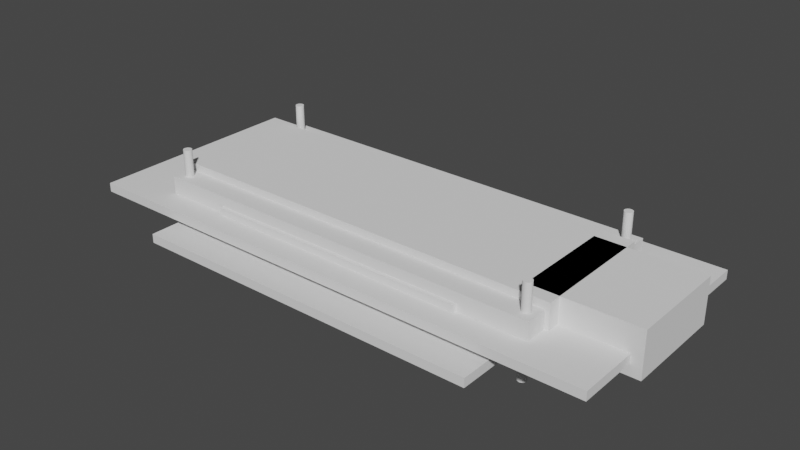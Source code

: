 # Source: red-ink.blend  (saved by Blender 2.92.15; exported with 4.5.12 LTS)
import bpy
from mathutils import Matrix  # noqa: F401  (used for matrix-valued properties, if any)

bpy.ops.wm.read_factory_settings(use_empty=True)
scene = bpy.context.scene
scene.name = 'Scene'

# ---- collections
col_motherboard_base = bpy.data.collections.new('motherboard-base'); scene.collection.children.link(col_motherboard_base)
col_motherboard_base_pegs = bpy.data.collections.new('motherboard-base-pegs'); col_motherboard_base.children.link(col_motherboard_base_pegs)
col_display_base = bpy.data.collections.new('display-base'); scene.collection.children.link(col_display_base)
col_references = bpy.data.collections.new('references'); scene.collection.children.link(col_references)
col_reference_motherboard = bpy.data.collections.new('reference-motherboard'); col_references.children.link(col_reference_motherboard)
col_reference_motherboard_holes = bpy.data.collections.new('reference-motherboard-holes'); col_reference_motherboard.children.link(col_reference_motherboard_holes)
col_reference_display = bpy.data.collections.new('reference-display'); col_references.children.link(col_reference_display)
col_reference_display_holes = bpy.data.collections.new('reference-display-holes'); col_reference_display.children.link(col_reference_display_holes)

# ---- world
world_world = bpy.data.worlds.new('World'); scene.world = world_world
world_world.use_nodes = True; world_world.node_tree.nodes.clear()
_N = world_world.node_tree.nodes; _L = world_world.node_tree.links
n0 = _N.new('ShaderNodeOutputWorld'); n0.name = 'World Output'; n0.location = (300, 300)
n1 = _N.new('ShaderNodeBackground'); n1.name = 'Background'; n1.location = (10, 300)
n1.inputs[0].default_value = (0.05088, 0.05088, 0.05088, 1.0)
_L.new(n1.outputs[0], n0.inputs[0])
n0.is_active_output = True
world_world.color = (0.05088, 0.05088, 0.05088)
world_world.use_sun_shadow = False
world_world.sun_shadow_jitter_overblur = 0.0

# ---- meshes
me_cube_002 = bpy.data.meshes.new('Cube.002')
me_cube_002.from_pydata([(-4.0, -3.0, -0.1), (-4.0, -3.0, 0.1), (-4.0, 3.0, -0.1), (-4.0, 3.0, 0.1), (4.0, -3.0, -0.1), (4.0, -3.0, 0.1), (4.0, 3.0, -0.1), (4.0, 3.0, 0.1), (-4.0, 1.7, -0.1), (-4.0, 1.7, 0.1), (4.0, 1.7, -0.1), (4.0, 1.7, 0.1), (3.5, 3.0, -0.1), (3.5, 3.0, 0.1), (3.5, -3.0, -0.1), (3.5, -3.0, 0.1), (3.5, 1.7, 0.1), (3.5, 1.7, -0.1), (-4.0, -1.5, -0.1), (4.0, -1.5, 0.1), (-4.0, -1.5, 0.1), (4.0, -1.5, -0.1), (3.5, -1.5, 0.1), (3.5, -1.5, -0.1)], [], [(8, 9, 3, 2), (12, 13, 7, 6), (21, 19, 5, 4), (14, 15, 1, 0), (23, 21, 4, 14), (22, 20, 1, 15), (13, 3, 9, 16), (12, 6, 10, 17), (6, 7, 11, 10), (18, 20, 9, 8), (2, 12, 17, 8), (7, 13, 16, 11), (19, 22, 15, 5), (18, 23, 14, 0), (4, 5, 15, 14), (2, 3, 13, 12), (8, 17, 23, 18), (23, 17, 16, 22), (0, 1, 20, 18), (16, 9, 20, 22), (23, 22, 19, 21), (16, 17, 10, 11)])
_uv = me_cube_002.uv_layers.new(name='UVMap')
_uv.uv.foreach_set('vector', [0.375, 0.1873, 0.625, 0.1873, 0.625, 0.25, 0.375, 0.25, 0.375, 0.4843, 0.625, 0.4843, 0.625, 0.5, 0.375, 0.5, 0.375, 0.6875, 0.625, 0.6875, 0.625, 0.75, 0.375, 0.75, 0.375, 0.7657, 0.625, 0.7657, 0.625, 1.0, 0.375, 1.0, 0.3593, 0.6875, 0.375, 0.6875, 0.375, 0.75, 0.3593, 0.75, 0.6407, 0.6875, 0.875, 0.6875, 0.875, 0.75, 0.6407, 0.75, 0.6407, 0.5, 0.875, 0.5, 0.875, 0.5627, 0.6407, 0.5627, 0.3593, 0.5, 0.375, 0.5, 0.375, 0.5627, 0.3593, 0.5627, 0.375, 0.5, 0.625, 0.5, 0.625, 0.5627, 0.375, 0.5627, 0.375, 0.06251, 0.625, 0.06251, 0.625, 0.1873, 0.375, 0.1873, 0.125, 0.5, 0.3593, 0.5, 0.3593, 0.5627, 0.125, 0.5627, 0.625, 0.5, 0.6407, 0.5, 0.6407, 0.5627, 0.625, 0.5627, 0.625, 0.6875, 0.6407, 0.6875, 0.6407, 0.75, 0.625, 0.75, 0.125, 0.6875, 0.3593, 0.6875, 0.3593, 0.75, 0.125, 0.75, 0.375, 0.75, 0.625, 0.75, 0.625, 0.7657, 0.375, 0.7657, 0.375, 0.25, 0.625, 0.25, 0.625, 0.4843, 0.375, 0.4843, 0.125, 0.5627, 0.3593, 0.5627, 0.3593, 0.6875, 0.125, 0.6875, 0.3593, 0.6875, 0.3593, 0.5627, 0.6407, 0.5627, 0.6407, 0.6875, 0.375, 0.0, 0.625, 0.0, 0.625, 0.06251, 0.375, 0.06251, 0.6407, 0.5627, 0.875, 0.5627, 0.875, 0.6875, 0.6407, 0.6875, 0.3593, 0.6875, 0.6407, 0.6875, 0.625, 0.6875, 0.375, 0.6875, 0.6407, 0.5627, 0.3593, 0.5627, 0.375, 0.5627, 0.625, 0.5627])
me_cube_002.use_remesh_fix_poles = True
me_cube_002.use_remesh_preserve_attributes = False
me_cube_002.use_mirror_vertex_groups = False
me_cube_002.update()
me_cube_005 = bpy.data.meshes.new('Cube.005')
me_cube_005.from_pydata([(-2.0, -0.2, -0.25), (-2.0, -0.2, 0.25), (-2.0, 0.2, -0.25), (-2.0, 0.2, 0.25), (2.0, -0.2, -0.25), (2.0, -0.2, 0.25), (2.0, 0.2, -0.25), (2.0, 0.2, 0.25)], [], [(0, 1, 3, 2), (2, 3, 7, 6), (6, 7, 5, 4), (4, 5, 1, 0), (2, 6, 4, 0), (7, 3, 1, 5)])
_uv = me_cube_005.uv_layers.new(name='UVMap')
_uv.uv.foreach_set('vector', [0.375, 0.0, 0.625, 0.0, 0.625, 0.25, 0.375, 0.25, 0.375, 0.25, 0.625, 0.25, 0.625, 0.5, 0.375, 0.5, 0.375, 0.5, 0.625, 0.5, 0.625, 0.75, 0.375, 0.75, 0.375, 0.75, 0.625, 0.75, 0.625, 1.0, 0.375, 1.0, 0.125, 0.5, 0.375, 0.5, 0.375, 0.75, 0.125, 0.75, 0.625, 0.5, 0.875, 0.5, 0.875, 0.75, 0.625, 0.75])
me_cube_005.use_remesh_fix_poles = True
me_cube_005.use_remesh_preserve_attributes = False
me_cube_005.use_mirror_vertex_groups = False
me_cube_005.update()
me_cylinder_012 = bpy.data.meshes.new('Cylinder.012')
me_cylinder_012.from_pydata([(0.0, 0.17, -0.3), (0.0, 0.17, 0.3), (0.03317, 0.1667, -0.3), (0.03317, 0.1667, 0.3), (0.06506, 0.1571, -0.3), (0.06506, 0.1571, 0.3), (0.09445, 0.1413, -0.3), (0.09445, 0.1413, 0.3), (0.1202, 0.1202, -0.3), (0.1202, 0.1202, 0.3), (0.1413, 0.09445, -0.3), (0.1413, 0.09445, 0.3), (0.1571, 0.06506, -0.3), (0.1571, 0.06506, 0.3), (0.1667, 0.03317, -0.3), (0.1667, 0.03317, 0.3), (0.17, 1.283e-08, -0.3), (0.17, 1.283e-08, 0.3), (0.1667, -0.03317, -0.3), (0.1667, -0.03317, 0.3), (0.1571, -0.06506, -0.3), (0.1571, -0.06506, 0.3), (0.1413, -0.09445, -0.3), (0.1413, -0.09445, 0.3), (0.1202, -0.1202, -0.3), (0.1202, -0.1202, 0.3), (0.09445, -0.1413, -0.3), (0.09445, -0.1413, 0.3), (0.06506, -0.1571, -0.3), (0.06506, -0.1571, 0.3), (0.03317, -0.1667, -0.3), (0.03317, -0.1667, 0.3), (-5.539e-08, -0.17, -0.3), (-5.539e-08, -0.17, 0.3), (-0.03317, -0.1667, -0.3), (-0.03317, -0.1667, 0.3), (-0.06506, -0.1571, -0.3), (-0.06506, -0.1571, 0.3), (-0.09445, -0.1413, -0.3), (-0.09445, -0.1413, 0.3), (-0.1202, -0.1202, -0.3), (-0.1202, -0.1202, 0.3), (-0.1413, -0.09445, -0.3), (-0.1413, -0.09445, 0.3), (-0.1571, -0.06506, -0.3), (-0.1571, -0.06506, 0.3), (-0.1667, -0.03317, -0.3), (-0.1667, -0.03317, 0.3), (-0.17, 1.642e-07, -0.3), (-0.17, 1.642e-07, 0.3), (-0.1667, 0.03317, -0.3), (-0.1667, 0.03317, 0.3), (-0.1571, 0.06506, -0.3), (-0.1571, 0.06506, 0.3), (-0.1413, 0.09445, -0.3), (-0.1413, 0.09445, 0.3), (-0.1202, 0.1202, -0.3), (-0.1202, 0.1202, 0.3), (-0.09445, 0.1413, -0.3), (-0.09445, 0.1413, 0.3), (-0.06506, 0.1571, -0.3), (-0.06506, 0.1571, 0.3), (-0.03317, 0.1667, -0.3), (-0.03317, 0.1667, 0.3)], [], [(0, 1, 3, 2), (2, 3, 5, 4), (4, 5, 7, 6), (6, 7, 9, 8), (8, 9, 11, 10), (10, 11, 13, 12), (12, 13, 15, 14), (14, 15, 17, 16), (16, 17, 19, 18), (18, 19, 21, 20), (20, 21, 23, 22), (22, 23, 25, 24), (24, 25, 27, 26), (26, 27, 29, 28), (28, 29, 31, 30), (30, 31, 33, 32), (32, 33, 35, 34), (34, 35, 37, 36), (36, 37, 39, 38), (38, 39, 41, 40), (40, 41, 43, 42), (42, 43, 45, 44), (44, 45, 47, 46), (46, 47, 49, 48), (48, 49, 51, 50), (50, 51, 53, 52), (52, 53, 55, 54), (54, 55, 57, 56), (56, 57, 59, 58), (58, 59, 61, 60), (3, 1, 63, 61, 59, 57, 55, 53, 51, 49, 47, 45, 43, 41, 39, 37, 35, 33, 31, 29, 27, 25, 23, 21, 19, 17, 15, 13, 11, 9, 7, 5), (60, 61, 63, 62), (62, 63, 1, 0), (0, 2, 4, 6, 8, 10, 12, 14, 16, 18, 20, 22, 24, 26, 28, 30, 32, 34, 36, 38, 40, 42, 44, 46, 48, 50, 52, 54, 56, 58, 60, 62)])
_uv = me_cylinder_012.uv_layers.new(name='UVMap')
_uv.uv.foreach_set('vector', [1.0, 0.5, 1.0, 1.0, 0.9688, 1.0, 0.9688, 0.5, 0.9688, 0.5, 0.9688, 1.0, 0.9375, 1.0, 0.9375, 0.5, 0.9375, 0.5, 0.9375, 1.0, 0.9062, 1.0, 0.9062, 0.5, 0.9062, 0.5, 0.9062, 1.0, 0.875, 1.0, 0.875, 0.5, 0.875, 0.5, 0.875, 1.0, 0.8438, 1.0, 0.8438, 0.5, 0.8438, 0.5, 0.8438, 1.0, 0.8125, 1.0, 0.8125, 0.5, 0.8125, 0.5, 0.8125, 1.0, 0.7812, 1.0, 0.7812, 0.5, 0.7812, 0.5, 0.7812, 1.0, 0.75, 1.0, 0.75, 0.5, 0.75, 0.5, 0.75, 1.0, 0.7188, 1.0, 0.7188, 0.5, 0.7188, 0.5, 0.7188, 1.0, 0.6875, 1.0, 0.6875, 0.5, 0.6875, 0.5, 0.6875, 1.0, 0.6562, 1.0, 0.6562, 0.5, 0.6562, 0.5, 0.6562, 1.0, 0.625, 1.0, 0.625, 0.5, 0.625, 0.5, 0.625, 1.0, 0.5938, 1.0, 0.5938, 0.5, 0.5938, 0.5, 0.5938, 1.0, 0.5625, 1.0, 0.5625, 0.5, 0.5625, 0.5, 0.5625, 1.0, 0.5312, 1.0, 0.5312, 0.5, 0.5312, 0.5, 0.5312, 1.0, 0.5, 1.0, 0.5, 0.5, 0.5, 0.5, 0.5, 1.0, 0.4688, 1.0, 0.4688, 0.5, 0.4688, 0.5, 0.4688, 1.0, 0.4375, 1.0, 0.4375, 0.5, 0.4375, 0.5, 0.4375, 1.0, 0.4062, 1.0, 0.4062, 0.5, 0.4062, 0.5, 0.4062, 1.0, 0.375, 1.0, 0.375, 0.5, 0.375, 0.5, 0.375, 1.0, 0.3438, 1.0, 0.3438, 0.5, 0.3438, 0.5, 0.3438, 1.0, 0.3125, 1.0, 0.3125, 0.5, 0.3125, 0.5, 0.3125, 1.0, 0.2812, 1.0, 0.2812, 0.5, 0.2812, 0.5, 0.2812, 1.0, 0.25, 1.0, 0.25, 0.5, 0.25, 0.5, 0.25, 1.0, 0.2188, 1.0, 0.2188, 0.5, 0.2188, 0.5, 0.2188, 1.0, 0.1875, 1.0, 0.1875, 0.5, 0.1875, 0.5, 0.1875, 1.0, 0.1562, 1.0, 0.1562, 0.5, 0.1562, 0.5, 0.1562, 1.0, 0.125, 1.0, 0.125, 0.5, 0.125, 0.5, 0.125, 1.0, 0.09375, 1.0, 0.09375, 0.5, 0.09375, 0.5, 0.09375, 1.0, 0.0625, 1.0, 0.0625, 0.5, 0.2968, 0.4854, 0.25, 0.49, 0.2032, 0.4854, 0.1582, 0.4717, 0.1167, 0.4496, 0.08029, 0.4197, 0.05045, 0.3833, 0.02827, 0.3418, 0.01461, 0.2968, 0.01, 0.25, 0.01461, 0.2032, 0.02827, 0.1582, 0.05045, 0.1167, 0.08029, 0.08029, 0.1167, 0.05045, 0.1582, 0.02827, 0.2032, 0.01461, 0.25, 0.01, 0.2968, 0.01461, 0.3418, 0.02827, 0.3833, 0.05045, 0.4197, 0.08029, 0.4496, 0.1167, 0.4717, 0.1582, 0.4854, 0.2032, 0.49, 0.25, 0.4854, 0.2968, 0.4717, 0.3418, 0.4496, 0.3833, 0.4197, 0.4197, 0.3833, 0.4496, 0.3418, 0.4717, 0.0625, 0.5, 0.0625, 1.0, 0.03125, 1.0, 0.03125, 0.5, 0.03125, 0.5, 0.03125, 1.0, 0.0, 1.0, 0.0, 0.5, 0.75, 0.49, 0.7968, 0.4854, 0.8418, 0.4717, 0.8833, 0.4496, 0.9197, 0.4197, 0.9496, 0.3833, 0.9717, 0.3418, 0.9854, 0.2968, 0.99, 0.25, 0.9854, 0.2032, 0.9717, 0.1582, 0.9496, 0.1167, 0.9197, 0.08029, 0.8833, 0.05045, 0.8418, 0.02827, 0.7968, 0.01461, 0.75, 0.01, 0.7032, 0.01461, 0.6582, 0.02827, 0.6167, 0.05045, 0.5803, 0.08029, 0.5504, 0.1167, 0.5283, 0.1582, 0.5146, 0.2032, 0.51, 0.25, 0.5146, 0.2968, 0.5283, 0.3418, 0.5504, 0.3833, 0.5803, 0.4197, 0.6167, 0.4496, 0.6582, 0.4717, 0.7032, 0.4854])
me_cylinder_012.use_remesh_fix_poles = True
me_cylinder_012.use_remesh_preserve_attributes = False
me_cylinder_012.use_mirror_vertex_groups = False
me_cylinder_012.update()
me_cylinder_013 = bpy.data.meshes.new('Cylinder.013')
me_cylinder_013.from_pydata([(0.0, 0.17, -0.3), (0.0, 0.17, 0.3), (0.03317, 0.1667, -0.3), (0.03317, 0.1667, 0.3), (0.06506, 0.1571, -0.3), (0.06506, 0.1571, 0.3), (0.09445, 0.1413, -0.3), (0.09445, 0.1413, 0.3), (0.1202, 0.1202, -0.3), (0.1202, 0.1202, 0.3), (0.1413, 0.09445, -0.3), (0.1413, 0.09445, 0.3), (0.1571, 0.06506, -0.3), (0.1571, 0.06506, 0.3), (0.1667, 0.03317, -0.3), (0.1667, 0.03317, 0.3), (0.17, 1.283e-08, -0.3), (0.17, 1.283e-08, 0.3), (0.1667, -0.03317, -0.3), (0.1667, -0.03317, 0.3), (0.1571, -0.06506, -0.3), (0.1571, -0.06506, 0.3), (0.1413, -0.09445, -0.3), (0.1413, -0.09445, 0.3), (0.1202, -0.1202, -0.3), (0.1202, -0.1202, 0.3), (0.09445, -0.1413, -0.3), (0.09445, -0.1413, 0.3), (0.06506, -0.1571, -0.3), (0.06506, -0.1571, 0.3), (0.03317, -0.1667, -0.3), (0.03317, -0.1667, 0.3), (-5.539e-08, -0.17, -0.3), (-5.539e-08, -0.17, 0.3), (-0.03317, -0.1667, -0.3), (-0.03317, -0.1667, 0.3), (-0.06506, -0.1571, -0.3), (-0.06506, -0.1571, 0.3), (-0.09445, -0.1413, -0.3), (-0.09445, -0.1413, 0.3), (-0.1202, -0.1202, -0.3), (-0.1202, -0.1202, 0.3), (-0.1413, -0.09445, -0.3), (-0.1413, -0.09445, 0.3), (-0.1571, -0.06506, -0.3), (-0.1571, -0.06506, 0.3), (-0.1667, -0.03317, -0.3), (-0.1667, -0.03317, 0.3), (-0.17, 1.642e-07, -0.3), (-0.17, 1.642e-07, 0.3), (-0.1667, 0.03317, -0.3), (-0.1667, 0.03317, 0.3), (-0.1571, 0.06506, -0.3), (-0.1571, 0.06506, 0.3), (-0.1413, 0.09445, -0.3), (-0.1413, 0.09445, 0.3), (-0.1202, 0.1202, -0.3), (-0.1202, 0.1202, 0.3), (-0.09445, 0.1413, -0.3), (-0.09445, 0.1413, 0.3), (-0.06506, 0.1571, -0.3), (-0.06506, 0.1571, 0.3), (-0.03317, 0.1667, -0.3), (-0.03317, 0.1667, 0.3)], [], [(0, 1, 3, 2), (2, 3, 5, 4), (4, 5, 7, 6), (6, 7, 9, 8), (8, 9, 11, 10), (10, 11, 13, 12), (12, 13, 15, 14), (14, 15, 17, 16), (16, 17, 19, 18), (18, 19, 21, 20), (20, 21, 23, 22), (22, 23, 25, 24), (24, 25, 27, 26), (26, 27, 29, 28), (28, 29, 31, 30), (30, 31, 33, 32), (32, 33, 35, 34), (34, 35, 37, 36), (36, 37, 39, 38), (38, 39, 41, 40), (40, 41, 43, 42), (42, 43, 45, 44), (44, 45, 47, 46), (46, 47, 49, 48), (48, 49, 51, 50), (50, 51, 53, 52), (52, 53, 55, 54), (54, 55, 57, 56), (56, 57, 59, 58), (58, 59, 61, 60), (3, 1, 63, 61, 59, 57, 55, 53, 51, 49, 47, 45, 43, 41, 39, 37, 35, 33, 31, 29, 27, 25, 23, 21, 19, 17, 15, 13, 11, 9, 7, 5), (60, 61, 63, 62), (62, 63, 1, 0), (0, 2, 4, 6, 8, 10, 12, 14, 16, 18, 20, 22, 24, 26, 28, 30, 32, 34, 36, 38, 40, 42, 44, 46, 48, 50, 52, 54, 56, 58, 60, 62)])
_uv = me_cylinder_013.uv_layers.new(name='UVMap')
_uv.uv.foreach_set('vector', [1.0, 0.5, 1.0, 1.0, 0.9688, 1.0, 0.9688, 0.5, 0.9688, 0.5, 0.9688, 1.0, 0.9375, 1.0, 0.9375, 0.5, 0.9375, 0.5, 0.9375, 1.0, 0.9062, 1.0, 0.9062, 0.5, 0.9062, 0.5, 0.9062, 1.0, 0.875, 1.0, 0.875, 0.5, 0.875, 0.5, 0.875, 1.0, 0.8438, 1.0, 0.8438, 0.5, 0.8438, 0.5, 0.8438, 1.0, 0.8125, 1.0, 0.8125, 0.5, 0.8125, 0.5, 0.8125, 1.0, 0.7812, 1.0, 0.7812, 0.5, 0.7812, 0.5, 0.7812, 1.0, 0.75, 1.0, 0.75, 0.5, 0.75, 0.5, 0.75, 1.0, 0.7188, 1.0, 0.7188, 0.5, 0.7188, 0.5, 0.7188, 1.0, 0.6875, 1.0, 0.6875, 0.5, 0.6875, 0.5, 0.6875, 1.0, 0.6562, 1.0, 0.6562, 0.5, 0.6562, 0.5, 0.6562, 1.0, 0.625, 1.0, 0.625, 0.5, 0.625, 0.5, 0.625, 1.0, 0.5938, 1.0, 0.5938, 0.5, 0.5938, 0.5, 0.5938, 1.0, 0.5625, 1.0, 0.5625, 0.5, 0.5625, 0.5, 0.5625, 1.0, 0.5312, 1.0, 0.5312, 0.5, 0.5312, 0.5, 0.5312, 1.0, 0.5, 1.0, 0.5, 0.5, 0.5, 0.5, 0.5, 1.0, 0.4688, 1.0, 0.4688, 0.5, 0.4688, 0.5, 0.4688, 1.0, 0.4375, 1.0, 0.4375, 0.5, 0.4375, 0.5, 0.4375, 1.0, 0.4062, 1.0, 0.4062, 0.5, 0.4062, 0.5, 0.4062, 1.0, 0.375, 1.0, 0.375, 0.5, 0.375, 0.5, 0.375, 1.0, 0.3438, 1.0, 0.3438, 0.5, 0.3438, 0.5, 0.3438, 1.0, 0.3125, 1.0, 0.3125, 0.5, 0.3125, 0.5, 0.3125, 1.0, 0.2812, 1.0, 0.2812, 0.5, 0.2812, 0.5, 0.2812, 1.0, 0.25, 1.0, 0.25, 0.5, 0.25, 0.5, 0.25, 1.0, 0.2188, 1.0, 0.2188, 0.5, 0.2188, 0.5, 0.2188, 1.0, 0.1875, 1.0, 0.1875, 0.5, 0.1875, 0.5, 0.1875, 1.0, 0.1562, 1.0, 0.1562, 0.5, 0.1562, 0.5, 0.1562, 1.0, 0.125, 1.0, 0.125, 0.5, 0.125, 0.5, 0.125, 1.0, 0.09375, 1.0, 0.09375, 0.5, 0.09375, 0.5, 0.09375, 1.0, 0.0625, 1.0, 0.0625, 0.5, 0.2968, 0.4854, 0.25, 0.49, 0.2032, 0.4854, 0.1582, 0.4717, 0.1167, 0.4496, 0.08029, 0.4197, 0.05045, 0.3833, 0.02827, 0.3418, 0.01461, 0.2968, 0.01, 0.25, 0.01461, 0.2032, 0.02827, 0.1582, 0.05045, 0.1167, 0.08029, 0.08029, 0.1167, 0.05045, 0.1582, 0.02827, 0.2032, 0.01461, 0.25, 0.01, 0.2968, 0.01461, 0.3418, 0.02827, 0.3833, 0.05045, 0.4197, 0.08029, 0.4496, 0.1167, 0.4717, 0.1582, 0.4854, 0.2032, 0.49, 0.25, 0.4854, 0.2968, 0.4717, 0.3418, 0.4496, 0.3833, 0.4197, 0.4197, 0.3833, 0.4496, 0.3418, 0.4717, 0.0625, 0.5, 0.0625, 1.0, 0.03125, 1.0, 0.03125, 0.5, 0.03125, 0.5, 0.03125, 1.0, 0.0, 1.0, 0.0, 0.5, 0.75, 0.49, 0.7968, 0.4854, 0.8418, 0.4717, 0.8833, 0.4496, 0.9197, 0.4197, 0.9496, 0.3833, 0.9717, 0.3418, 0.9854, 0.2968, 0.99, 0.25, 0.9854, 0.2032, 0.9717, 0.1582, 0.9496, 0.1167, 0.9197, 0.08029, 0.8833, 0.05045, 0.8418, 0.02827, 0.7968, 0.01461, 0.75, 0.01, 0.7032, 0.01461, 0.6582, 0.02827, 0.6167, 0.05045, 0.5803, 0.08029, 0.5504, 0.1167, 0.5283, 0.1582, 0.5146, 0.2032, 0.51, 0.25, 0.5146, 0.2968, 0.5283, 0.3418, 0.5504, 0.3833, 0.5803, 0.4197, 0.6167, 0.4496, 0.6582, 0.4717, 0.7032, 0.4854])
me_cylinder_013.use_remesh_fix_poles = True
me_cylinder_013.use_remesh_preserve_attributes = False
me_cylinder_013.use_mirror_vertex_groups = False
me_cylinder_013.update()
me_cylinder_014 = bpy.data.meshes.new('Cylinder.014')
me_cylinder_014.from_pydata([(0.0, 0.17, -0.3), (0.0, 0.17, 0.3), (0.03317, 0.1667, -0.3), (0.03317, 0.1667, 0.3), (0.06506, 0.1571, -0.3), (0.06506, 0.1571, 0.3), (0.09445, 0.1413, -0.3), (0.09445, 0.1413, 0.3), (0.1202, 0.1202, -0.3), (0.1202, 0.1202, 0.3), (0.1413, 0.09445, -0.3), (0.1413, 0.09445, 0.3), (0.1571, 0.06506, -0.3), (0.1571, 0.06506, 0.3), (0.1667, 0.03317, -0.3), (0.1667, 0.03317, 0.3), (0.17, 1.283e-08, -0.3), (0.17, 1.283e-08, 0.3), (0.1667, -0.03317, -0.3), (0.1667, -0.03317, 0.3), (0.1571, -0.06506, -0.3), (0.1571, -0.06506, 0.3), (0.1413, -0.09445, -0.3), (0.1413, -0.09445, 0.3), (0.1202, -0.1202, -0.3), (0.1202, -0.1202, 0.3), (0.09445, -0.1413, -0.3), (0.09445, -0.1413, 0.3), (0.06506, -0.1571, -0.3), (0.06506, -0.1571, 0.3), (0.03317, -0.1667, -0.3), (0.03317, -0.1667, 0.3), (-5.539e-08, -0.17, -0.3), (-5.539e-08, -0.17, 0.3), (-0.03317, -0.1667, -0.3), (-0.03317, -0.1667, 0.3), (-0.06506, -0.1571, -0.3), (-0.06506, -0.1571, 0.3), (-0.09445, -0.1413, -0.3), (-0.09445, -0.1413, 0.3), (-0.1202, -0.1202, -0.3), (-0.1202, -0.1202, 0.3), (-0.1413, -0.09445, -0.3), (-0.1413, -0.09445, 0.3), (-0.1571, -0.06506, -0.3), (-0.1571, -0.06506, 0.3), (-0.1667, -0.03317, -0.3), (-0.1667, -0.03317, 0.3), (-0.17, 1.642e-07, -0.3), (-0.17, 1.642e-07, 0.3), (-0.1667, 0.03317, -0.3), (-0.1667, 0.03317, 0.3), (-0.1571, 0.06506, -0.3), (-0.1571, 0.06506, 0.3), (-0.1413, 0.09445, -0.3), (-0.1413, 0.09445, 0.3), (-0.1202, 0.1202, -0.3), (-0.1202, 0.1202, 0.3), (-0.09445, 0.1413, -0.3), (-0.09445, 0.1413, 0.3), (-0.06506, 0.1571, -0.3), (-0.06506, 0.1571, 0.3), (-0.03317, 0.1667, -0.3), (-0.03317, 0.1667, 0.3)], [], [(0, 1, 3, 2), (2, 3, 5, 4), (4, 5, 7, 6), (6, 7, 9, 8), (8, 9, 11, 10), (10, 11, 13, 12), (12, 13, 15, 14), (14, 15, 17, 16), (16, 17, 19, 18), (18, 19, 21, 20), (20, 21, 23, 22), (22, 23, 25, 24), (24, 25, 27, 26), (26, 27, 29, 28), (28, 29, 31, 30), (30, 31, 33, 32), (32, 33, 35, 34), (34, 35, 37, 36), (36, 37, 39, 38), (38, 39, 41, 40), (40, 41, 43, 42), (42, 43, 45, 44), (44, 45, 47, 46), (46, 47, 49, 48), (48, 49, 51, 50), (50, 51, 53, 52), (52, 53, 55, 54), (54, 55, 57, 56), (56, 57, 59, 58), (58, 59, 61, 60), (3, 1, 63, 61, 59, 57, 55, 53, 51, 49, 47, 45, 43, 41, 39, 37, 35, 33, 31, 29, 27, 25, 23, 21, 19, 17, 15, 13, 11, 9, 7, 5), (60, 61, 63, 62), (62, 63, 1, 0), (0, 2, 4, 6, 8, 10, 12, 14, 16, 18, 20, 22, 24, 26, 28, 30, 32, 34, 36, 38, 40, 42, 44, 46, 48, 50, 52, 54, 56, 58, 60, 62)])
_uv = me_cylinder_014.uv_layers.new(name='UVMap')
_uv.uv.foreach_set('vector', [1.0, 0.5, 1.0, 1.0, 0.9688, 1.0, 0.9688, 0.5, 0.9688, 0.5, 0.9688, 1.0, 0.9375, 1.0, 0.9375, 0.5, 0.9375, 0.5, 0.9375, 1.0, 0.9062, 1.0, 0.9062, 0.5, 0.9062, 0.5, 0.9062, 1.0, 0.875, 1.0, 0.875, 0.5, 0.875, 0.5, 0.875, 1.0, 0.8438, 1.0, 0.8438, 0.5, 0.8438, 0.5, 0.8438, 1.0, 0.8125, 1.0, 0.8125, 0.5, 0.8125, 0.5, 0.8125, 1.0, 0.7812, 1.0, 0.7812, 0.5, 0.7812, 0.5, 0.7812, 1.0, 0.75, 1.0, 0.75, 0.5, 0.75, 0.5, 0.75, 1.0, 0.7188, 1.0, 0.7188, 0.5, 0.7188, 0.5, 0.7188, 1.0, 0.6875, 1.0, 0.6875, 0.5, 0.6875, 0.5, 0.6875, 1.0, 0.6562, 1.0, 0.6562, 0.5, 0.6562, 0.5, 0.6562, 1.0, 0.625, 1.0, 0.625, 0.5, 0.625, 0.5, 0.625, 1.0, 0.5938, 1.0, 0.5938, 0.5, 0.5938, 0.5, 0.5938, 1.0, 0.5625, 1.0, 0.5625, 0.5, 0.5625, 0.5, 0.5625, 1.0, 0.5312, 1.0, 0.5312, 0.5, 0.5312, 0.5, 0.5312, 1.0, 0.5, 1.0, 0.5, 0.5, 0.5, 0.5, 0.5, 1.0, 0.4688, 1.0, 0.4688, 0.5, 0.4688, 0.5, 0.4688, 1.0, 0.4375, 1.0, 0.4375, 0.5, 0.4375, 0.5, 0.4375, 1.0, 0.4062, 1.0, 0.4062, 0.5, 0.4062, 0.5, 0.4062, 1.0, 0.375, 1.0, 0.375, 0.5, 0.375, 0.5, 0.375, 1.0, 0.3438, 1.0, 0.3438, 0.5, 0.3438, 0.5, 0.3438, 1.0, 0.3125, 1.0, 0.3125, 0.5, 0.3125, 0.5, 0.3125, 1.0, 0.2812, 1.0, 0.2812, 0.5, 0.2812, 0.5, 0.2812, 1.0, 0.25, 1.0, 0.25, 0.5, 0.25, 0.5, 0.25, 1.0, 0.2188, 1.0, 0.2188, 0.5, 0.2188, 0.5, 0.2188, 1.0, 0.1875, 1.0, 0.1875, 0.5, 0.1875, 0.5, 0.1875, 1.0, 0.1562, 1.0, 0.1562, 0.5, 0.1562, 0.5, 0.1562, 1.0, 0.125, 1.0, 0.125, 0.5, 0.125, 0.5, 0.125, 1.0, 0.09375, 1.0, 0.09375, 0.5, 0.09375, 0.5, 0.09375, 1.0, 0.0625, 1.0, 0.0625, 0.5, 0.2968, 0.4854, 0.25, 0.49, 0.2032, 0.4854, 0.1582, 0.4717, 0.1167, 0.4496, 0.08029, 0.4197, 0.05045, 0.3833, 0.02827, 0.3418, 0.01461, 0.2968, 0.01, 0.25, 0.01461, 0.2032, 0.02827, 0.1582, 0.05045, 0.1167, 0.08029, 0.08029, 0.1167, 0.05045, 0.1582, 0.02827, 0.2032, 0.01461, 0.25, 0.01, 0.2968, 0.01461, 0.3418, 0.02827, 0.3833, 0.05045, 0.4197, 0.08029, 0.4496, 0.1167, 0.4717, 0.1582, 0.4854, 0.2032, 0.49, 0.25, 0.4854, 0.2968, 0.4717, 0.3418, 0.4496, 0.3833, 0.4197, 0.4197, 0.3833, 0.4496, 0.3418, 0.4717, 0.0625, 0.5, 0.0625, 1.0, 0.03125, 1.0, 0.03125, 0.5, 0.03125, 0.5, 0.03125, 1.0, 0.0, 1.0, 0.0, 0.5, 0.75, 0.49, 0.7968, 0.4854, 0.8418, 0.4717, 0.8833, 0.4496, 0.9197, 0.4197, 0.9496, 0.3833, 0.9717, 0.3418, 0.9854, 0.2968, 0.99, 0.25, 0.9854, 0.2032, 0.9717, 0.1582, 0.9496, 0.1167, 0.9197, 0.08029, 0.8833, 0.05045, 0.8418, 0.02827, 0.7968, 0.01461, 0.75, 0.01, 0.7032, 0.01461, 0.6582, 0.02827, 0.6167, 0.05045, 0.5803, 0.08029, 0.5504, 0.1167, 0.5283, 0.1582, 0.5146, 0.2032, 0.51, 0.25, 0.5146, 0.2968, 0.5283, 0.3418, 0.5504, 0.3833, 0.5803, 0.4197, 0.6167, 0.4496, 0.6582, 0.4717, 0.7032, 0.4854])
me_cylinder_014.use_remesh_fix_poles = True
me_cylinder_014.use_remesh_preserve_attributes = False
me_cylinder_014.use_mirror_vertex_groups = False
me_cylinder_014.update()
me_cylinder_015 = bpy.data.meshes.new('Cylinder.015')
me_cylinder_015.from_pydata([(0.0, 0.17, -0.3), (0.0, 0.17, 0.3), (0.03317, 0.1667, -0.3), (0.03317, 0.1667, 0.3), (0.06506, 0.1571, -0.3), (0.06506, 0.1571, 0.3), (0.09445, 0.1413, -0.3), (0.09445, 0.1413, 0.3), (0.1202, 0.1202, -0.3), (0.1202, 0.1202, 0.3), (0.1413, 0.09445, -0.3), (0.1413, 0.09445, 0.3), (0.1571, 0.06506, -0.3), (0.1571, 0.06506, 0.3), (0.1667, 0.03317, -0.3), (0.1667, 0.03317, 0.3), (0.17, 1.283e-08, -0.3), (0.17, 1.283e-08, 0.3), (0.1667, -0.03317, -0.3), (0.1667, -0.03317, 0.3), (0.1571, -0.06506, -0.3), (0.1571, -0.06506, 0.3), (0.1413, -0.09445, -0.3), (0.1413, -0.09445, 0.3), (0.1202, -0.1202, -0.3), (0.1202, -0.1202, 0.3), (0.09445, -0.1413, -0.3), (0.09445, -0.1413, 0.3), (0.06506, -0.1571, -0.3), (0.06506, -0.1571, 0.3), (0.03317, -0.1667, -0.3), (0.03317, -0.1667, 0.3), (-5.539e-08, -0.17, -0.3), (-5.539e-08, -0.17, 0.3), (-0.03317, -0.1667, -0.3), (-0.03317, -0.1667, 0.3), (-0.06506, -0.1571, -0.3), (-0.06506, -0.1571, 0.3), (-0.09445, -0.1413, -0.3), (-0.09445, -0.1413, 0.3), (-0.1202, -0.1202, -0.3), (-0.1202, -0.1202, 0.3), (-0.1413, -0.09445, -0.3), (-0.1413, -0.09445, 0.3), (-0.1571, -0.06506, -0.3), (-0.1571, -0.06506, 0.3), (-0.1667, -0.03317, -0.3), (-0.1667, -0.03317, 0.3), (-0.17, 1.642e-07, -0.3), (-0.17, 1.642e-07, 0.3), (-0.1667, 0.03317, -0.3), (-0.1667, 0.03317, 0.3), (-0.1571, 0.06506, -0.3), (-0.1571, 0.06506, 0.3), (-0.1413, 0.09445, -0.3), (-0.1413, 0.09445, 0.3), (-0.1202, 0.1202, -0.3), (-0.1202, 0.1202, 0.3), (-0.09445, 0.1413, -0.3), (-0.09445, 0.1413, 0.3), (-0.06506, 0.1571, -0.3), (-0.06506, 0.1571, 0.3), (-0.03317, 0.1667, -0.3), (-0.03317, 0.1667, 0.3)], [], [(0, 1, 3, 2), (2, 3, 5, 4), (4, 5, 7, 6), (6, 7, 9, 8), (8, 9, 11, 10), (10, 11, 13, 12), (12, 13, 15, 14), (14, 15, 17, 16), (16, 17, 19, 18), (18, 19, 21, 20), (20, 21, 23, 22), (22, 23, 25, 24), (24, 25, 27, 26), (26, 27, 29, 28), (28, 29, 31, 30), (30, 31, 33, 32), (32, 33, 35, 34), (34, 35, 37, 36), (36, 37, 39, 38), (38, 39, 41, 40), (40, 41, 43, 42), (42, 43, 45, 44), (44, 45, 47, 46), (46, 47, 49, 48), (48, 49, 51, 50), (50, 51, 53, 52), (52, 53, 55, 54), (54, 55, 57, 56), (56, 57, 59, 58), (58, 59, 61, 60), (3, 1, 63, 61, 59, 57, 55, 53, 51, 49, 47, 45, 43, 41, 39, 37, 35, 33, 31, 29, 27, 25, 23, 21, 19, 17, 15, 13, 11, 9, 7, 5), (60, 61, 63, 62), (62, 63, 1, 0), (0, 2, 4, 6, 8, 10, 12, 14, 16, 18, 20, 22, 24, 26, 28, 30, 32, 34, 36, 38, 40, 42, 44, 46, 48, 50, 52, 54, 56, 58, 60, 62)])
_uv = me_cylinder_015.uv_layers.new(name='UVMap')
_uv.uv.foreach_set('vector', [1.0, 0.5, 1.0, 1.0, 0.9688, 1.0, 0.9688, 0.5, 0.9688, 0.5, 0.9688, 1.0, 0.9375, 1.0, 0.9375, 0.5, 0.9375, 0.5, 0.9375, 1.0, 0.9062, 1.0, 0.9062, 0.5, 0.9062, 0.5, 0.9062, 1.0, 0.875, 1.0, 0.875, 0.5, 0.875, 0.5, 0.875, 1.0, 0.8438, 1.0, 0.8438, 0.5, 0.8438, 0.5, 0.8438, 1.0, 0.8125, 1.0, 0.8125, 0.5, 0.8125, 0.5, 0.8125, 1.0, 0.7812, 1.0, 0.7812, 0.5, 0.7812, 0.5, 0.7812, 1.0, 0.75, 1.0, 0.75, 0.5, 0.75, 0.5, 0.75, 1.0, 0.7188, 1.0, 0.7188, 0.5, 0.7188, 0.5, 0.7188, 1.0, 0.6875, 1.0, 0.6875, 0.5, 0.6875, 0.5, 0.6875, 1.0, 0.6562, 1.0, 0.6562, 0.5, 0.6562, 0.5, 0.6562, 1.0, 0.625, 1.0, 0.625, 0.5, 0.625, 0.5, 0.625, 1.0, 0.5938, 1.0, 0.5938, 0.5, 0.5938, 0.5, 0.5938, 1.0, 0.5625, 1.0, 0.5625, 0.5, 0.5625, 0.5, 0.5625, 1.0, 0.5312, 1.0, 0.5312, 0.5, 0.5312, 0.5, 0.5312, 1.0, 0.5, 1.0, 0.5, 0.5, 0.5, 0.5, 0.5, 1.0, 0.4688, 1.0, 0.4688, 0.5, 0.4688, 0.5, 0.4688, 1.0, 0.4375, 1.0, 0.4375, 0.5, 0.4375, 0.5, 0.4375, 1.0, 0.4062, 1.0, 0.4062, 0.5, 0.4062, 0.5, 0.4062, 1.0, 0.375, 1.0, 0.375, 0.5, 0.375, 0.5, 0.375, 1.0, 0.3438, 1.0, 0.3438, 0.5, 0.3438, 0.5, 0.3438, 1.0, 0.3125, 1.0, 0.3125, 0.5, 0.3125, 0.5, 0.3125, 1.0, 0.2812, 1.0, 0.2812, 0.5, 0.2812, 0.5, 0.2812, 1.0, 0.25, 1.0, 0.25, 0.5, 0.25, 0.5, 0.25, 1.0, 0.2188, 1.0, 0.2188, 0.5, 0.2188, 0.5, 0.2188, 1.0, 0.1875, 1.0, 0.1875, 0.5, 0.1875, 0.5, 0.1875, 1.0, 0.1562, 1.0, 0.1562, 0.5, 0.1562, 0.5, 0.1562, 1.0, 0.125, 1.0, 0.125, 0.5, 0.125, 0.5, 0.125, 1.0, 0.09375, 1.0, 0.09375, 0.5, 0.09375, 0.5, 0.09375, 1.0, 0.0625, 1.0, 0.0625, 0.5, 0.2968, 0.4854, 0.25, 0.49, 0.2032, 0.4854, 0.1582, 0.4717, 0.1167, 0.4496, 0.08029, 0.4197, 0.05045, 0.3833, 0.02827, 0.3418, 0.01461, 0.2968, 0.01, 0.25, 0.01461, 0.2032, 0.02827, 0.1582, 0.05045, 0.1167, 0.08029, 0.08029, 0.1167, 0.05045, 0.1582, 0.02827, 0.2032, 0.01461, 0.25, 0.01, 0.2968, 0.01461, 0.3418, 0.02827, 0.3833, 0.05045, 0.4197, 0.08029, 0.4496, 0.1167, 0.4717, 0.1582, 0.4854, 0.2032, 0.49, 0.25, 0.4854, 0.2968, 0.4717, 0.3418, 0.4496, 0.3833, 0.4197, 0.4197, 0.3833, 0.4496, 0.3418, 0.4717, 0.0625, 0.5, 0.0625, 1.0, 0.03125, 1.0, 0.03125, 0.5, 0.03125, 0.5, 0.03125, 1.0, 0.0, 1.0, 0.0, 0.5, 0.75, 0.49, 0.7968, 0.4854, 0.8418, 0.4717, 0.8833, 0.4496, 0.9197, 0.4197, 0.9496, 0.3833, 0.9717, 0.3418, 0.9854, 0.2968, 0.99, 0.25, 0.9854, 0.2032, 0.9717, 0.1582, 0.9496, 0.1167, 0.9197, 0.08029, 0.8833, 0.05045, 0.8418, 0.02827, 0.7968, 0.01461, 0.75, 0.01, 0.7032, 0.01461, 0.6582, 0.02827, 0.6167, 0.05045, 0.5803, 0.08029, 0.5504, 0.1167, 0.5283, 0.1582, 0.5146, 0.2032, 0.51, 0.25, 0.5146, 0.2968, 0.5283, 0.3418, 0.5504, 0.3833, 0.5803, 0.4197, 0.6167, 0.4496, 0.6582, 0.4717, 0.7032, 0.4854])
me_cylinder_015.use_remesh_fix_poles = True
me_cylinder_015.use_remesh_preserve_attributes = False
me_cylinder_015.use_mirror_vertex_groups = False
me_cylinder_015.update()
me_cube_003 = bpy.data.meshes.new('Cube.003')
me_cube_003.from_pydata([(-6.0, -2.5, -0.1), (-6.0, -2.5, 0.1), (-6.0, 2.5, -0.1), (-6.0, 2.5, 0.1), (6.0, -2.5, -0.1), (6.0, -2.5, 0.1), (6.0, 2.5, -0.1), (6.0, 2.5, 0.1)], [], [(0, 1, 3, 2), (2, 3, 7, 6), (6, 7, 5, 4), (4, 5, 1, 0), (2, 6, 4, 0), (7, 3, 1, 5)])
_uv = me_cube_003.uv_layers.new(name='UVMap')
_uv.uv.foreach_set('vector', [0.375, 0.0, 0.625, 0.0, 0.625, 0.25, 0.375, 0.25, 0.375, 0.25, 0.625, 0.25, 0.625, 0.5, 0.375, 0.5, 0.375, 0.5, 0.625, 0.5, 0.625, 0.75, 0.375, 0.75, 0.375, 0.75, 0.625, 0.75, 0.625, 1.0, 0.375, 1.0, 0.125, 0.5, 0.375, 0.5, 0.375, 0.75, 0.125, 0.75, 0.625, 0.5, 0.875, 0.5, 0.875, 0.75, 0.625, 0.75])
me_cube_003.use_remesh_fix_poles = True
me_cube_003.use_remesh_preserve_attributes = False
me_cube_003.use_mirror_vertex_groups = False
me_cube_003.update()
me_cube_004 = bpy.data.meshes.new('Cube.004')
me_cube_004.from_pydata([(-4.587, -0.5, -0.5), (-4.587, -0.5, 0.5), (-4.587, 0.5, -0.5), (-4.587, 0.5, 0.5), (4.587, -0.5, -0.5), (4.587, -0.5, 0.5), (4.587, 0.5, -0.5), (4.587, 0.5, 0.5)], [], [(0, 1, 3, 2), (2, 3, 7, 6), (6, 7, 5, 4), (4, 5, 1, 0), (2, 6, 4, 0), (7, 3, 1, 5)])
_uv = me_cube_004.uv_layers.new(name='UVMap')
_uv.uv.foreach_set('vector', [0.375, 0.0, 0.625, 0.0, 0.625, 0.25, 0.375, 0.25, 0.375, 0.25, 0.625, 0.25, 0.625, 0.5, 0.375, 0.5, 0.375, 0.5, 0.625, 0.5, 0.625, 0.75, 0.375, 0.75, 0.375, 0.75, 0.625, 0.75, 0.625, 1.0, 0.375, 1.0, 0.125, 0.5, 0.375, 0.5, 0.375, 0.75, 0.125, 0.75, 0.625, 0.5, 0.875, 0.5, 0.875, 0.75, 0.625, 0.75])
me_cube_004.use_remesh_fix_poles = True
me_cube_004.use_remesh_preserve_attributes = False
me_cube_004.use_mirror_vertex_groups = False
me_cube_004.update()
me_cube_006 = bpy.data.meshes.new('Cube.006')
me_cube_006.from_pydata([(-4.587, -0.5, -0.5), (-4.587, -0.5, 0.5), (-4.587, 0.5, -0.5), (-4.587, 0.5, 0.5), (4.587, -0.5, -0.5), (4.587, -0.5, 0.5), (4.587, 0.5, -0.5), (4.587, 0.5, 0.5)], [], [(0, 1, 3, 2), (2, 3, 7, 6), (6, 7, 5, 4), (4, 5, 1, 0), (2, 6, 4, 0), (7, 3, 1, 5)])
_uv = me_cube_006.uv_layers.new(name='UVMap')
_uv.uv.foreach_set('vector', [0.375, 0.0, 0.625, 0.0, 0.625, 0.25, 0.375, 0.25, 0.375, 0.25, 0.625, 0.25, 0.625, 0.5, 0.375, 0.5, 0.375, 0.5, 0.625, 0.5, 0.625, 0.75, 0.375, 0.75, 0.375, 0.75, 0.625, 0.75, 0.625, 1.0, 0.375, 1.0, 0.125, 0.5, 0.375, 0.5, 0.375, 0.75, 0.125, 0.75, 0.625, 0.5, 0.875, 0.5, 0.875, 0.75, 0.625, 0.75])
me_cube_006.use_remesh_fix_poles = True
me_cube_006.use_remesh_preserve_attributes = False
me_cube_006.use_mirror_vertex_groups = False
me_cube_006.update()
me_cube_001 = bpy.data.meshes.new('Cube.001')
me_cube_001.from_pydata([(-3.0, -2.002, -0.1), (-3.0, -2.002, 0.1), (-3.0, 2.002, -0.1), (-3.0, 2.002, 0.1), (3.0, -2.002, -0.1), (3.0, -2.002, 0.1), (3.0, 2.002, -0.1), (3.0, 2.002, 0.1), (-3.0, 1.702, -0.1), (3.0, 1.702, 0.1), (-3.0, 1.702, 0.1), (3.0, 1.702, -0.1), (2.7, 2.002, -0.1), (2.7, -2.002, 0.1), (2.7, 2.002, 0.1), (2.7, -2.002, -0.1), (2.7, 1.702, -0.1), (2.7, 1.702, 0.1), (-3.0, -1.702, -0.1), (3.0, -1.702, 0.1), (-3.0, -1.702, 0.1), (3.0, -1.702, -0.1), (2.7, -1.702, -0.1), (2.7, -1.702, 0.1), (-2.7, 2.002, -0.1), (-2.7, -2.002, 0.1), (-2.7, 2.002, 0.1), (-2.7, -2.002, -0.1), (-2.7, 1.702, -0.1), (-2.7, 1.702, 0.1), (-2.7, -1.702, 0.1), (-2.7, -1.702, -0.1)], [], [(23, 13, 5, 19), (25, 1, 0, 27), (28, 8, 2, 24), (8, 10, 3, 2), (12, 14, 7, 6), (19, 5, 4, 21), (7, 9, 11, 6), (18, 20, 10, 8), (31, 18, 8, 28), (14, 17, 9, 7), (26, 29, 17, 14), (21, 22, 16, 11), (24, 26, 14, 12), (11, 16, 12, 6), (5, 13, 15, 4), (30, 25, 13, 23), (29, 30, 23, 17), (4, 15, 22, 21), (27, 0, 18, 31), (0, 1, 20, 18), (9, 19, 21, 11), (17, 23, 19, 9), (15, 27, 31, 22), (10, 20, 30, 29), (20, 1, 25, 30), (2, 3, 26, 24), (3, 10, 29, 26), (22, 31, 28, 16), (16, 28, 24, 12), (13, 25, 27, 15)])
_uv = me_cube_001.uv_layers.new(name='UVMap')
_uv.uv.foreach_set('vector', [0.6422, 0.7333, 0.6422, 0.75, 0.625, 0.75, 0.625, 0.7333, 0.625, 0.9819, 0.625, 1.0, 0.375, 1.0, 0.375, 0.9819, 0.1431, 0.5188, 0.125, 0.5188, 0.125, 0.5, 0.1431, 0.5, 0.375, 0.2312, 0.625, 0.2312, 0.625, 0.25, 0.375, 0.25, 0.375, 0.4828, 0.625, 0.4828, 0.625, 0.5, 0.375, 0.5, 0.625, 0.7333, 0.625, 0.75, 0.375, 0.75, 0.375, 0.7333, 0.625, 0.5, 0.625, 0.5188, 0.375, 0.5188, 0.375, 0.5, 0.375, 0.0167, 0.625, 0.0167, 0.625, 0.2312, 0.375, 0.2312, 0.1431, 0.7333, 0.125, 0.7333, 0.125, 0.5188, 0.1431, 0.5188, 0.6422, 0.5, 0.6422, 0.5188, 0.625, 0.5188, 0.625, 0.5, 0.8569, 0.5, 0.8569, 0.5188, 0.6422, 0.5188, 0.6422, 0.5, 0.375, 0.7333, 0.3578, 0.7333, 0.3578, 0.5188, 0.375, 0.5188, 0.375, 0.2681, 0.625, 0.2681, 0.625, 0.4828, 0.375, 0.4828, 0.375, 0.5188, 0.3578, 0.5188, 0.3578, 0.5, 0.375, 0.5, 0.625, 0.75, 0.625, 0.7672, 0.375, 0.7672, 0.375, 0.75, 0.8569, 0.7333, 0.8569, 0.75, 0.6422, 0.75, 0.6422, 0.7333, 0.8569, 0.5188, 0.8569, 0.7333, 0.6422, 0.7333, 0.6422, 0.5188, 0.375, 0.75, 0.3578, 0.75, 0.3578, 0.7333, 0.375, 0.7333, 0.1431, 0.75, 0.125, 0.75, 0.125, 0.7333, 0.1431, 0.7333, 0.375, 0.0, 0.625, 0.0, 0.625, 0.0167, 0.375, 0.0167, 0.625, 0.5188, 0.625, 0.7333, 0.375, 0.7333, 0.375, 0.5188, 0.6422, 0.5188, 0.6422, 0.7333, 0.625, 0.7333, 0.625, 0.5188, 0.3578, 0.75, 0.1431, 0.75, 0.1431, 0.7333, 0.3578, 0.7333, 0.875, 0.5188, 0.875, 0.7333, 0.8569, 0.7333, 0.8569, 0.5188, 0.875, 0.7333, 0.875, 0.75, 0.8569, 0.75, 0.8569, 0.7333, 0.375, 0.25, 0.625, 0.25, 0.625, 0.2681, 0.375, 0.2681, 0.875, 0.5, 0.875, 0.5188, 0.8569, 0.5188, 0.8569, 0.5, 0.3578, 0.7333, 0.1431, 0.7333, 0.1431, 0.5188, 0.3578, 0.5188, 0.3578, 0.5188, 0.1431, 0.5188, 0.1431, 0.5, 0.3578, 0.5, 0.625, 0.7672, 0.625, 0.9819, 0.375, 0.9819, 0.375, 0.7672])
me_cube_001.use_remesh_fix_poles = True
me_cube_001.use_remesh_preserve_attributes = False
me_cube_001.use_mirror_vertex_groups = False
me_cube_001.update()
me_cylinder = bpy.data.meshes.new('Cylinder')
me_cylinder.from_pydata([(0.0, 0.085, -0.2), (0.0, 0.085, 0.2), (0.01658, 0.08337, -0.2), (0.01658, 0.08337, 0.2), (0.03253, 0.07853, -0.2), (0.03253, 0.07853, 0.2), (0.04722, 0.07067, -0.2), (0.04722, 0.07067, 0.2), (0.0601, 0.0601, -0.2), (0.0601, 0.0601, 0.2), (0.07067, 0.04722, -0.2), (0.07067, 0.04722, 0.2), (0.07853, 0.03253, -0.2), (0.07853, 0.03253, 0.2), (0.08337, 0.01658, -0.2), (0.08337, 0.01658, 0.2), (0.085, 6.417e-09, -0.2), (0.085, 6.417e-09, 0.2), (0.08337, -0.01658, -0.2), (0.08337, -0.01658, 0.2), (0.07853, -0.03253, -0.2), (0.07853, -0.03253, 0.2), (0.07067, -0.04722, -0.2), (0.07067, -0.04722, 0.2), (0.0601, -0.0601, -0.2), (0.0601, -0.0601, 0.2), (0.04722, -0.07067, -0.2), (0.04722, -0.07067, 0.2), (0.03253, -0.07853, -0.2), (0.03253, -0.07853, 0.2), (0.01658, -0.08337, -0.2), (0.01658, -0.08337, 0.2), (-2.77e-08, -0.085, -0.2), (-2.77e-08, -0.085, 0.2), (-0.01658, -0.08337, -0.2), (-0.01658, -0.08337, 0.2), (-0.03253, -0.07853, -0.2), (-0.03253, -0.07853, 0.2), (-0.04722, -0.07067, -0.2), (-0.04722, -0.07067, 0.2), (-0.0601, -0.0601, -0.2), (-0.0601, -0.0601, 0.2), (-0.07067, -0.04722, -0.2), (-0.07067, -0.04722, 0.2), (-0.07853, -0.03253, -0.2), (-0.07853, -0.03253, 0.2), (-0.08337, -0.01658, -0.2), (-0.08337, -0.01658, 0.2), (-0.085, 8.208e-08, -0.2), (-0.085, 8.208e-08, 0.2), (-0.08337, 0.01658, -0.2), (-0.08337, 0.01658, 0.2), (-0.07853, 0.03253, -0.2), (-0.07853, 0.03253, 0.2), (-0.07067, 0.04722, -0.2), (-0.07067, 0.04722, 0.2), (-0.0601, 0.0601, -0.2), (-0.0601, 0.0601, 0.2), (-0.04722, 0.07067, -0.2), (-0.04722, 0.07067, 0.2), (-0.03253, 0.07853, -0.2), (-0.03253, 0.07853, 0.2), (-0.01658, 0.08337, -0.2), (-0.01658, 0.08337, 0.2)], [], [(0, 1, 3, 2), (2, 3, 5, 4), (4, 5, 7, 6), (6, 7, 9, 8), (8, 9, 11, 10), (10, 11, 13, 12), (12, 13, 15, 14), (14, 15, 17, 16), (16, 17, 19, 18), (18, 19, 21, 20), (20, 21, 23, 22), (22, 23, 25, 24), (24, 25, 27, 26), (26, 27, 29, 28), (28, 29, 31, 30), (30, 31, 33, 32), (32, 33, 35, 34), (34, 35, 37, 36), (36, 37, 39, 38), (38, 39, 41, 40), (40, 41, 43, 42), (42, 43, 45, 44), (44, 45, 47, 46), (46, 47, 49, 48), (48, 49, 51, 50), (50, 51, 53, 52), (52, 53, 55, 54), (54, 55, 57, 56), (56, 57, 59, 58), (58, 59, 61, 60), (3, 1, 63, 61, 59, 57, 55, 53, 51, 49, 47, 45, 43, 41, 39, 37, 35, 33, 31, 29, 27, 25, 23, 21, 19, 17, 15, 13, 11, 9, 7, 5), (60, 61, 63, 62), (62, 63, 1, 0), (0, 2, 4, 6, 8, 10, 12, 14, 16, 18, 20, 22, 24, 26, 28, 30, 32, 34, 36, 38, 40, 42, 44, 46, 48, 50, 52, 54, 56, 58, 60, 62)])
_uv = me_cylinder.uv_layers.new(name='UVMap')
_uv.uv.foreach_set('vector', [1.0, 0.5, 1.0, 1.0, 0.9688, 1.0, 0.9688, 0.5, 0.9688, 0.5, 0.9688, 1.0, 0.9375, 1.0, 0.9375, 0.5, 0.9375, 0.5, 0.9375, 1.0, 0.9062, 1.0, 0.9062, 0.5, 0.9062, 0.5, 0.9062, 1.0, 0.875, 1.0, 0.875, 0.5, 0.875, 0.5, 0.875, 1.0, 0.8438, 1.0, 0.8438, 0.5, 0.8438, 0.5, 0.8438, 1.0, 0.8125, 1.0, 0.8125, 0.5, 0.8125, 0.5, 0.8125, 1.0, 0.7812, 1.0, 0.7812, 0.5, 0.7812, 0.5, 0.7812, 1.0, 0.75, 1.0, 0.75, 0.5, 0.75, 0.5, 0.75, 1.0, 0.7188, 1.0, 0.7188, 0.5, 0.7188, 0.5, 0.7188, 1.0, 0.6875, 1.0, 0.6875, 0.5, 0.6875, 0.5, 0.6875, 1.0, 0.6562, 1.0, 0.6562, 0.5, 0.6562, 0.5, 0.6562, 1.0, 0.625, 1.0, 0.625, 0.5, 0.625, 0.5, 0.625, 1.0, 0.5938, 1.0, 0.5938, 0.5, 0.5938, 0.5, 0.5938, 1.0, 0.5625, 1.0, 0.5625, 0.5, 0.5625, 0.5, 0.5625, 1.0, 0.5312, 1.0, 0.5312, 0.5, 0.5312, 0.5, 0.5312, 1.0, 0.5, 1.0, 0.5, 0.5, 0.5, 0.5, 0.5, 1.0, 0.4688, 1.0, 0.4688, 0.5, 0.4688, 0.5, 0.4688, 1.0, 0.4375, 1.0, 0.4375, 0.5, 0.4375, 0.5, 0.4375, 1.0, 0.4062, 1.0, 0.4062, 0.5, 0.4062, 0.5, 0.4062, 1.0, 0.375, 1.0, 0.375, 0.5, 0.375, 0.5, 0.375, 1.0, 0.3438, 1.0, 0.3438, 0.5, 0.3438, 0.5, 0.3438, 1.0, 0.3125, 1.0, 0.3125, 0.5, 0.3125, 0.5, 0.3125, 1.0, 0.2812, 1.0, 0.2812, 0.5, 0.2812, 0.5, 0.2812, 1.0, 0.25, 1.0, 0.25, 0.5, 0.25, 0.5, 0.25, 1.0, 0.2188, 1.0, 0.2188, 0.5, 0.2188, 0.5, 0.2188, 1.0, 0.1875, 1.0, 0.1875, 0.5, 0.1875, 0.5, 0.1875, 1.0, 0.1562, 1.0, 0.1562, 0.5, 0.1562, 0.5, 0.1562, 1.0, 0.125, 1.0, 0.125, 0.5, 0.125, 0.5, 0.125, 1.0, 0.09375, 1.0, 0.09375, 0.5, 0.09375, 0.5, 0.09375, 1.0, 0.0625, 1.0, 0.0625, 0.5, 0.2968, 0.4854, 0.25, 0.49, 0.2032, 0.4854, 0.1582, 0.4717, 0.1167, 0.4496, 0.08029, 0.4197, 0.05045, 0.3833, 0.02827, 0.3418, 0.01461, 0.2968, 0.01, 0.25, 0.01461, 0.2032, 0.02827, 0.1582, 0.05045, 0.1167, 0.08029, 0.08029, 0.1167, 0.05045, 0.1582, 0.02827, 0.2032, 0.01461, 0.25, 0.01, 0.2968, 0.01461, 0.3418, 0.02827, 0.3833, 0.05045, 0.4197, 0.08029, 0.4496, 0.1167, 0.4717, 0.1582, 0.4854, 0.2032, 0.49, 0.25, 0.4854, 0.2968, 0.4717, 0.3418, 0.4496, 0.3833, 0.4197, 0.4197, 0.3833, 0.4496, 0.3418, 0.4717, 0.0625, 0.5, 0.0625, 1.0, 0.03125, 1.0, 0.03125, 0.5, 0.03125, 0.5, 0.03125, 1.0, 0.0, 1.0, 0.0, 0.5, 0.75, 0.49, 0.7968, 0.4854, 0.8418, 0.4717, 0.8833, 0.4496, 0.9197, 0.4197, 0.9496, 0.3833, 0.9717, 0.3418, 0.9854, 0.2968, 0.99, 0.25, 0.9854, 0.2032, 0.9717, 0.1582, 0.9496, 0.1167, 0.9197, 0.08029, 0.8833, 0.05045, 0.8418, 0.02827, 0.7968, 0.01461, 0.75, 0.01, 0.7032, 0.01461, 0.6582, 0.02827, 0.6167, 0.05045, 0.5803, 0.08029, 0.5504, 0.1167, 0.5283, 0.1582, 0.5146, 0.2032, 0.51, 0.25, 0.5146, 0.2968, 0.5283, 0.3418, 0.5504, 0.3833, 0.5803, 0.4197, 0.6167, 0.4496, 0.6582, 0.4717, 0.7032, 0.4854])
me_cylinder.use_remesh_fix_poles = True
me_cylinder.use_remesh_preserve_attributes = False
me_cylinder.use_mirror_vertex_groups = False
me_cylinder.update()
me_cylinder_001 = bpy.data.meshes.new('Cylinder.001')
me_cylinder_001.from_pydata([(0.0, 0.085, -0.2), (0.0, 0.085, 0.2), (0.01658, 0.08337, -0.2), (0.01658, 0.08337, 0.2), (0.03253, 0.07853, -0.2), (0.03253, 0.07853, 0.2), (0.04722, 0.07067, -0.2), (0.04722, 0.07067, 0.2), (0.0601, 0.0601, -0.2), (0.0601, 0.0601, 0.2), (0.07067, 0.04722, -0.2), (0.07067, 0.04722, 0.2), (0.07853, 0.03253, -0.2), (0.07853, 0.03253, 0.2), (0.08337, 0.01658, -0.2), (0.08337, 0.01658, 0.2), (0.085, 6.417e-09, -0.2), (0.085, 6.417e-09, 0.2), (0.08337, -0.01658, -0.2), (0.08337, -0.01658, 0.2), (0.07853, -0.03253, -0.2), (0.07853, -0.03253, 0.2), (0.07067, -0.04722, -0.2), (0.07067, -0.04722, 0.2), (0.0601, -0.0601, -0.2), (0.0601, -0.0601, 0.2), (0.04722, -0.07067, -0.2), (0.04722, -0.07067, 0.2), (0.03253, -0.07853, -0.2), (0.03253, -0.07853, 0.2), (0.01658, -0.08337, -0.2), (0.01658, -0.08337, 0.2), (-2.77e-08, -0.085, -0.2), (-2.77e-08, -0.085, 0.2), (-0.01658, -0.08337, -0.2), (-0.01658, -0.08337, 0.2), (-0.03253, -0.07853, -0.2), (-0.03253, -0.07853, 0.2), (-0.04722, -0.07067, -0.2), (-0.04722, -0.07067, 0.2), (-0.0601, -0.0601, -0.2), (-0.0601, -0.0601, 0.2), (-0.07067, -0.04722, -0.2), (-0.07067, -0.04722, 0.2), (-0.07853, -0.03253, -0.2), (-0.07853, -0.03253, 0.2), (-0.08337, -0.01658, -0.2), (-0.08337, -0.01658, 0.2), (-0.085, 8.208e-08, -0.2), (-0.085, 8.208e-08, 0.2), (-0.08337, 0.01658, -0.2), (-0.08337, 0.01658, 0.2), (-0.07853, 0.03253, -0.2), (-0.07853, 0.03253, 0.2), (-0.07067, 0.04722, -0.2), (-0.07067, 0.04722, 0.2), (-0.0601, 0.0601, -0.2), (-0.0601, 0.0601, 0.2), (-0.04722, 0.07067, -0.2), (-0.04722, 0.07067, 0.2), (-0.03253, 0.07853, -0.2), (-0.03253, 0.07853, 0.2), (-0.01658, 0.08337, -0.2), (-0.01658, 0.08337, 0.2)], [], [(0, 1, 3, 2), (2, 3, 5, 4), (4, 5, 7, 6), (6, 7, 9, 8), (8, 9, 11, 10), (10, 11, 13, 12), (12, 13, 15, 14), (14, 15, 17, 16), (16, 17, 19, 18), (18, 19, 21, 20), (20, 21, 23, 22), (22, 23, 25, 24), (24, 25, 27, 26), (26, 27, 29, 28), (28, 29, 31, 30), (30, 31, 33, 32), (32, 33, 35, 34), (34, 35, 37, 36), (36, 37, 39, 38), (38, 39, 41, 40), (40, 41, 43, 42), (42, 43, 45, 44), (44, 45, 47, 46), (46, 47, 49, 48), (48, 49, 51, 50), (50, 51, 53, 52), (52, 53, 55, 54), (54, 55, 57, 56), (56, 57, 59, 58), (58, 59, 61, 60), (3, 1, 63, 61, 59, 57, 55, 53, 51, 49, 47, 45, 43, 41, 39, 37, 35, 33, 31, 29, 27, 25, 23, 21, 19, 17, 15, 13, 11, 9, 7, 5), (60, 61, 63, 62), (62, 63, 1, 0), (0, 2, 4, 6, 8, 10, 12, 14, 16, 18, 20, 22, 24, 26, 28, 30, 32, 34, 36, 38, 40, 42, 44, 46, 48, 50, 52, 54, 56, 58, 60, 62)])
_uv = me_cylinder_001.uv_layers.new(name='UVMap')
_uv.uv.foreach_set('vector', [1.0, 0.5, 1.0, 1.0, 0.9688, 1.0, 0.9688, 0.5, 0.9688, 0.5, 0.9688, 1.0, 0.9375, 1.0, 0.9375, 0.5, 0.9375, 0.5, 0.9375, 1.0, 0.9062, 1.0, 0.9062, 0.5, 0.9062, 0.5, 0.9062, 1.0, 0.875, 1.0, 0.875, 0.5, 0.875, 0.5, 0.875, 1.0, 0.8438, 1.0, 0.8438, 0.5, 0.8438, 0.5, 0.8438, 1.0, 0.8125, 1.0, 0.8125, 0.5, 0.8125, 0.5, 0.8125, 1.0, 0.7812, 1.0, 0.7812, 0.5, 0.7812, 0.5, 0.7812, 1.0, 0.75, 1.0, 0.75, 0.5, 0.75, 0.5, 0.75, 1.0, 0.7188, 1.0, 0.7188, 0.5, 0.7188, 0.5, 0.7188, 1.0, 0.6875, 1.0, 0.6875, 0.5, 0.6875, 0.5, 0.6875, 1.0, 0.6562, 1.0, 0.6562, 0.5, 0.6562, 0.5, 0.6562, 1.0, 0.625, 1.0, 0.625, 0.5, 0.625, 0.5, 0.625, 1.0, 0.5938, 1.0, 0.5938, 0.5, 0.5938, 0.5, 0.5938, 1.0, 0.5625, 1.0, 0.5625, 0.5, 0.5625, 0.5, 0.5625, 1.0, 0.5312, 1.0, 0.5312, 0.5, 0.5312, 0.5, 0.5312, 1.0, 0.5, 1.0, 0.5, 0.5, 0.5, 0.5, 0.5, 1.0, 0.4688, 1.0, 0.4688, 0.5, 0.4688, 0.5, 0.4688, 1.0, 0.4375, 1.0, 0.4375, 0.5, 0.4375, 0.5, 0.4375, 1.0, 0.4062, 1.0, 0.4062, 0.5, 0.4062, 0.5, 0.4062, 1.0, 0.375, 1.0, 0.375, 0.5, 0.375, 0.5, 0.375, 1.0, 0.3438, 1.0, 0.3438, 0.5, 0.3438, 0.5, 0.3438, 1.0, 0.3125, 1.0, 0.3125, 0.5, 0.3125, 0.5, 0.3125, 1.0, 0.2812, 1.0, 0.2812, 0.5, 0.2812, 0.5, 0.2812, 1.0, 0.25, 1.0, 0.25, 0.5, 0.25, 0.5, 0.25, 1.0, 0.2188, 1.0, 0.2188, 0.5, 0.2188, 0.5, 0.2188, 1.0, 0.1875, 1.0, 0.1875, 0.5, 0.1875, 0.5, 0.1875, 1.0, 0.1562, 1.0, 0.1562, 0.5, 0.1562, 0.5, 0.1562, 1.0, 0.125, 1.0, 0.125, 0.5, 0.125, 0.5, 0.125, 1.0, 0.09375, 1.0, 0.09375, 0.5, 0.09375, 0.5, 0.09375, 1.0, 0.0625, 1.0, 0.0625, 0.5, 0.2968, 0.4854, 0.25, 0.49, 0.2032, 0.4854, 0.1582, 0.4717, 0.1167, 0.4496, 0.08029, 0.4197, 0.05045, 0.3833, 0.02827, 0.3418, 0.01461, 0.2968, 0.01, 0.25, 0.01461, 0.2032, 0.02827, 0.1582, 0.05045, 0.1167, 0.08029, 0.08029, 0.1167, 0.05045, 0.1582, 0.02827, 0.2032, 0.01461, 0.25, 0.01, 0.2968, 0.01461, 0.3418, 0.02827, 0.3833, 0.05045, 0.4197, 0.08029, 0.4496, 0.1167, 0.4717, 0.1582, 0.4854, 0.2032, 0.49, 0.25, 0.4854, 0.2968, 0.4717, 0.3418, 0.4496, 0.3833, 0.4197, 0.4197, 0.3833, 0.4496, 0.3418, 0.4717, 0.0625, 0.5, 0.0625, 1.0, 0.03125, 1.0, 0.03125, 0.5, 0.03125, 0.5, 0.03125, 1.0, 0.0, 1.0, 0.0, 0.5, 0.75, 0.49, 0.7968, 0.4854, 0.8418, 0.4717, 0.8833, 0.4496, 0.9197, 0.4197, 0.9496, 0.3833, 0.9717, 0.3418, 0.9854, 0.2968, 0.99, 0.25, 0.9854, 0.2032, 0.9717, 0.1582, 0.9496, 0.1167, 0.9197, 0.08029, 0.8833, 0.05045, 0.8418, 0.02827, 0.7968, 0.01461, 0.75, 0.01, 0.7032, 0.01461, 0.6582, 0.02827, 0.6167, 0.05045, 0.5803, 0.08029, 0.5504, 0.1167, 0.5283, 0.1582, 0.5146, 0.2032, 0.51, 0.25, 0.5146, 0.2968, 0.5283, 0.3418, 0.5504, 0.3833, 0.5803, 0.4197, 0.6167, 0.4496, 0.6582, 0.4717, 0.7032, 0.4854])
me_cylinder_001.use_remesh_fix_poles = True
me_cylinder_001.use_remesh_preserve_attributes = False
me_cylinder_001.use_mirror_vertex_groups = False
me_cylinder_001.update()
me_cylinder_002 = bpy.data.meshes.new('Cylinder.002')
me_cylinder_002.from_pydata([(0.0, 0.085, -0.2), (0.0, 0.085, 0.2), (0.01658, 0.08337, -0.2), (0.01658, 0.08337, 0.2), (0.03253, 0.07853, -0.2), (0.03253, 0.07853, 0.2), (0.04722, 0.07067, -0.2), (0.04722, 0.07067, 0.2), (0.0601, 0.0601, -0.2), (0.0601, 0.0601, 0.2), (0.07067, 0.04722, -0.2), (0.07067, 0.04722, 0.2), (0.07853, 0.03253, -0.2), (0.07853, 0.03253, 0.2), (0.08337, 0.01658, -0.2), (0.08337, 0.01658, 0.2), (0.085, 6.417e-09, -0.2), (0.085, 6.417e-09, 0.2), (0.08337, -0.01658, -0.2), (0.08337, -0.01658, 0.2), (0.07853, -0.03253, -0.2), (0.07853, -0.03253, 0.2), (0.07067, -0.04722, -0.2), (0.07067, -0.04722, 0.2), (0.0601, -0.0601, -0.2), (0.0601, -0.0601, 0.2), (0.04722, -0.07067, -0.2), (0.04722, -0.07067, 0.2), (0.03253, -0.07853, -0.2), (0.03253, -0.07853, 0.2), (0.01658, -0.08337, -0.2), (0.01658, -0.08337, 0.2), (-2.77e-08, -0.085, -0.2), (-2.77e-08, -0.085, 0.2), (-0.01658, -0.08337, -0.2), (-0.01658, -0.08337, 0.2), (-0.03253, -0.07853, -0.2), (-0.03253, -0.07853, 0.2), (-0.04722, -0.07067, -0.2), (-0.04722, -0.07067, 0.2), (-0.0601, -0.0601, -0.2), (-0.0601, -0.0601, 0.2), (-0.07067, -0.04722, -0.2), (-0.07067, -0.04722, 0.2), (-0.07853, -0.03253, -0.2), (-0.07853, -0.03253, 0.2), (-0.08337, -0.01658, -0.2), (-0.08337, -0.01658, 0.2), (-0.085, 8.208e-08, -0.2), (-0.085, 8.208e-08, 0.2), (-0.08337, 0.01658, -0.2), (-0.08337, 0.01658, 0.2), (-0.07853, 0.03253, -0.2), (-0.07853, 0.03253, 0.2), (-0.07067, 0.04722, -0.2), (-0.07067, 0.04722, 0.2), (-0.0601, 0.0601, -0.2), (-0.0601, 0.0601, 0.2), (-0.04722, 0.07067, -0.2), (-0.04722, 0.07067, 0.2), (-0.03253, 0.07853, -0.2), (-0.03253, 0.07853, 0.2), (-0.01658, 0.08337, -0.2), (-0.01658, 0.08337, 0.2)], [], [(0, 1, 3, 2), (2, 3, 5, 4), (4, 5, 7, 6), (6, 7, 9, 8), (8, 9, 11, 10), (10, 11, 13, 12), (12, 13, 15, 14), (14, 15, 17, 16), (16, 17, 19, 18), (18, 19, 21, 20), (20, 21, 23, 22), (22, 23, 25, 24), (24, 25, 27, 26), (26, 27, 29, 28), (28, 29, 31, 30), (30, 31, 33, 32), (32, 33, 35, 34), (34, 35, 37, 36), (36, 37, 39, 38), (38, 39, 41, 40), (40, 41, 43, 42), (42, 43, 45, 44), (44, 45, 47, 46), (46, 47, 49, 48), (48, 49, 51, 50), (50, 51, 53, 52), (52, 53, 55, 54), (54, 55, 57, 56), (56, 57, 59, 58), (58, 59, 61, 60), (3, 1, 63, 61, 59, 57, 55, 53, 51, 49, 47, 45, 43, 41, 39, 37, 35, 33, 31, 29, 27, 25, 23, 21, 19, 17, 15, 13, 11, 9, 7, 5), (60, 61, 63, 62), (62, 63, 1, 0), (0, 2, 4, 6, 8, 10, 12, 14, 16, 18, 20, 22, 24, 26, 28, 30, 32, 34, 36, 38, 40, 42, 44, 46, 48, 50, 52, 54, 56, 58, 60, 62)])
_uv = me_cylinder_002.uv_layers.new(name='UVMap')
_uv.uv.foreach_set('vector', [1.0, 0.5, 1.0, 1.0, 0.9688, 1.0, 0.9688, 0.5, 0.9688, 0.5, 0.9688, 1.0, 0.9375, 1.0, 0.9375, 0.5, 0.9375, 0.5, 0.9375, 1.0, 0.9062, 1.0, 0.9062, 0.5, 0.9062, 0.5, 0.9062, 1.0, 0.875, 1.0, 0.875, 0.5, 0.875, 0.5, 0.875, 1.0, 0.8438, 1.0, 0.8438, 0.5, 0.8438, 0.5, 0.8438, 1.0, 0.8125, 1.0, 0.8125, 0.5, 0.8125, 0.5, 0.8125, 1.0, 0.7812, 1.0, 0.7812, 0.5, 0.7812, 0.5, 0.7812, 1.0, 0.75, 1.0, 0.75, 0.5, 0.75, 0.5, 0.75, 1.0, 0.7188, 1.0, 0.7188, 0.5, 0.7188, 0.5, 0.7188, 1.0, 0.6875, 1.0, 0.6875, 0.5, 0.6875, 0.5, 0.6875, 1.0, 0.6562, 1.0, 0.6562, 0.5, 0.6562, 0.5, 0.6562, 1.0, 0.625, 1.0, 0.625, 0.5, 0.625, 0.5, 0.625, 1.0, 0.5938, 1.0, 0.5938, 0.5, 0.5938, 0.5, 0.5938, 1.0, 0.5625, 1.0, 0.5625, 0.5, 0.5625, 0.5, 0.5625, 1.0, 0.5312, 1.0, 0.5312, 0.5, 0.5312, 0.5, 0.5312, 1.0, 0.5, 1.0, 0.5, 0.5, 0.5, 0.5, 0.5, 1.0, 0.4688, 1.0, 0.4688, 0.5, 0.4688, 0.5, 0.4688, 1.0, 0.4375, 1.0, 0.4375, 0.5, 0.4375, 0.5, 0.4375, 1.0, 0.4062, 1.0, 0.4062, 0.5, 0.4062, 0.5, 0.4062, 1.0, 0.375, 1.0, 0.375, 0.5, 0.375, 0.5, 0.375, 1.0, 0.3438, 1.0, 0.3438, 0.5, 0.3438, 0.5, 0.3438, 1.0, 0.3125, 1.0, 0.3125, 0.5, 0.3125, 0.5, 0.3125, 1.0, 0.2812, 1.0, 0.2812, 0.5, 0.2812, 0.5, 0.2812, 1.0, 0.25, 1.0, 0.25, 0.5, 0.25, 0.5, 0.25, 1.0, 0.2188, 1.0, 0.2188, 0.5, 0.2188, 0.5, 0.2188, 1.0, 0.1875, 1.0, 0.1875, 0.5, 0.1875, 0.5, 0.1875, 1.0, 0.1562, 1.0, 0.1562, 0.5, 0.1562, 0.5, 0.1562, 1.0, 0.125, 1.0, 0.125, 0.5, 0.125, 0.5, 0.125, 1.0, 0.09375, 1.0, 0.09375, 0.5, 0.09375, 0.5, 0.09375, 1.0, 0.0625, 1.0, 0.0625, 0.5, 0.2968, 0.4854, 0.25, 0.49, 0.2032, 0.4854, 0.1582, 0.4717, 0.1167, 0.4496, 0.08029, 0.4197, 0.05045, 0.3833, 0.02827, 0.3418, 0.01461, 0.2968, 0.01, 0.25, 0.01461, 0.2032, 0.02827, 0.1582, 0.05045, 0.1167, 0.08029, 0.08029, 0.1167, 0.05045, 0.1582, 0.02827, 0.2032, 0.01461, 0.25, 0.01, 0.2968, 0.01461, 0.3418, 0.02827, 0.3833, 0.05045, 0.4197, 0.08029, 0.4496, 0.1167, 0.4717, 0.1582, 0.4854, 0.2032, 0.49, 0.25, 0.4854, 0.2968, 0.4717, 0.3418, 0.4496, 0.3833, 0.4197, 0.4197, 0.3833, 0.4496, 0.3418, 0.4717, 0.0625, 0.5, 0.0625, 1.0, 0.03125, 1.0, 0.03125, 0.5, 0.03125, 0.5, 0.03125, 1.0, 0.0, 1.0, 0.0, 0.5, 0.75, 0.49, 0.7968, 0.4854, 0.8418, 0.4717, 0.8833, 0.4496, 0.9197, 0.4197, 0.9496, 0.3833, 0.9717, 0.3418, 0.9854, 0.2968, 0.99, 0.25, 0.9854, 0.2032, 0.9717, 0.1582, 0.9496, 0.1167, 0.9197, 0.08029, 0.8833, 0.05045, 0.8418, 0.02827, 0.7968, 0.01461, 0.75, 0.01, 0.7032, 0.01461, 0.6582, 0.02827, 0.6167, 0.05045, 0.5803, 0.08029, 0.5504, 0.1167, 0.5283, 0.1582, 0.5146, 0.2032, 0.51, 0.25, 0.5146, 0.2968, 0.5283, 0.3418, 0.5504, 0.3833, 0.5803, 0.4197, 0.6167, 0.4496, 0.6582, 0.4717, 0.7032, 0.4854])
me_cylinder_002.use_remesh_fix_poles = True
me_cylinder_002.use_remesh_preserve_attributes = False
me_cylinder_002.use_mirror_vertex_groups = False
me_cylinder_002.update()
me_cylinder_003 = bpy.data.meshes.new('Cylinder.003')
me_cylinder_003.from_pydata([(0.0, 0.085, -0.2), (0.0, 0.085, 0.2), (0.01658, 0.08337, -0.2), (0.01658, 0.08337, 0.2), (0.03253, 0.07853, -0.2), (0.03253, 0.07853, 0.2), (0.04722, 0.07067, -0.2), (0.04722, 0.07067, 0.2), (0.0601, 0.0601, -0.2), (0.0601, 0.0601, 0.2), (0.07067, 0.04722, -0.2), (0.07067, 0.04722, 0.2), (0.07853, 0.03253, -0.2), (0.07853, 0.03253, 0.2), (0.08337, 0.01658, -0.2), (0.08337, 0.01658, 0.2), (0.085, 6.417e-09, -0.2), (0.085, 6.417e-09, 0.2), (0.08337, -0.01658, -0.2), (0.08337, -0.01658, 0.2), (0.07853, -0.03253, -0.2), (0.07853, -0.03253, 0.2), (0.07067, -0.04722, -0.2), (0.07067, -0.04722, 0.2), (0.0601, -0.0601, -0.2), (0.0601, -0.0601, 0.2), (0.04722, -0.07067, -0.2), (0.04722, -0.07067, 0.2), (0.03253, -0.07853, -0.2), (0.03253, -0.07853, 0.2), (0.01658, -0.08337, -0.2), (0.01658, -0.08337, 0.2), (-2.77e-08, -0.085, -0.2), (-2.77e-08, -0.085, 0.2), (-0.01658, -0.08337, -0.2), (-0.01658, -0.08337, 0.2), (-0.03253, -0.07853, -0.2), (-0.03253, -0.07853, 0.2), (-0.04722, -0.07067, -0.2), (-0.04722, -0.07067, 0.2), (-0.0601, -0.0601, -0.2), (-0.0601, -0.0601, 0.2), (-0.07067, -0.04722, -0.2), (-0.07067, -0.04722, 0.2), (-0.07853, -0.03253, -0.2), (-0.07853, -0.03253, 0.2), (-0.08337, -0.01658, -0.2), (-0.08337, -0.01658, 0.2), (-0.085, 8.208e-08, -0.2), (-0.085, 8.208e-08, 0.2), (-0.08337, 0.01658, -0.2), (-0.08337, 0.01658, 0.2), (-0.07853, 0.03253, -0.2), (-0.07853, 0.03253, 0.2), (-0.07067, 0.04722, -0.2), (-0.07067, 0.04722, 0.2), (-0.0601, 0.0601, -0.2), (-0.0601, 0.0601, 0.2), (-0.04722, 0.07067, -0.2), (-0.04722, 0.07067, 0.2), (-0.03253, 0.07853, -0.2), (-0.03253, 0.07853, 0.2), (-0.01658, 0.08337, -0.2), (-0.01658, 0.08337, 0.2)], [], [(0, 1, 3, 2), (2, 3, 5, 4), (4, 5, 7, 6), (6, 7, 9, 8), (8, 9, 11, 10), (10, 11, 13, 12), (12, 13, 15, 14), (14, 15, 17, 16), (16, 17, 19, 18), (18, 19, 21, 20), (20, 21, 23, 22), (22, 23, 25, 24), (24, 25, 27, 26), (26, 27, 29, 28), (28, 29, 31, 30), (30, 31, 33, 32), (32, 33, 35, 34), (34, 35, 37, 36), (36, 37, 39, 38), (38, 39, 41, 40), (40, 41, 43, 42), (42, 43, 45, 44), (44, 45, 47, 46), (46, 47, 49, 48), (48, 49, 51, 50), (50, 51, 53, 52), (52, 53, 55, 54), (54, 55, 57, 56), (56, 57, 59, 58), (58, 59, 61, 60), (3, 1, 63, 61, 59, 57, 55, 53, 51, 49, 47, 45, 43, 41, 39, 37, 35, 33, 31, 29, 27, 25, 23, 21, 19, 17, 15, 13, 11, 9, 7, 5), (60, 61, 63, 62), (62, 63, 1, 0), (0, 2, 4, 6, 8, 10, 12, 14, 16, 18, 20, 22, 24, 26, 28, 30, 32, 34, 36, 38, 40, 42, 44, 46, 48, 50, 52, 54, 56, 58, 60, 62)])
_uv = me_cylinder_003.uv_layers.new(name='UVMap')
_uv.uv.foreach_set('vector', [1.0, 0.5, 1.0, 1.0, 0.9688, 1.0, 0.9688, 0.5, 0.9688, 0.5, 0.9688, 1.0, 0.9375, 1.0, 0.9375, 0.5, 0.9375, 0.5, 0.9375, 1.0, 0.9062, 1.0, 0.9062, 0.5, 0.9062, 0.5, 0.9062, 1.0, 0.875, 1.0, 0.875, 0.5, 0.875, 0.5, 0.875, 1.0, 0.8438, 1.0, 0.8438, 0.5, 0.8438, 0.5, 0.8438, 1.0, 0.8125, 1.0, 0.8125, 0.5, 0.8125, 0.5, 0.8125, 1.0, 0.7812, 1.0, 0.7812, 0.5, 0.7812, 0.5, 0.7812, 1.0, 0.75, 1.0, 0.75, 0.5, 0.75, 0.5, 0.75, 1.0, 0.7188, 1.0, 0.7188, 0.5, 0.7188, 0.5, 0.7188, 1.0, 0.6875, 1.0, 0.6875, 0.5, 0.6875, 0.5, 0.6875, 1.0, 0.6562, 1.0, 0.6562, 0.5, 0.6562, 0.5, 0.6562, 1.0, 0.625, 1.0, 0.625, 0.5, 0.625, 0.5, 0.625, 1.0, 0.5938, 1.0, 0.5938, 0.5, 0.5938, 0.5, 0.5938, 1.0, 0.5625, 1.0, 0.5625, 0.5, 0.5625, 0.5, 0.5625, 1.0, 0.5312, 1.0, 0.5312, 0.5, 0.5312, 0.5, 0.5312, 1.0, 0.5, 1.0, 0.5, 0.5, 0.5, 0.5, 0.5, 1.0, 0.4688, 1.0, 0.4688, 0.5, 0.4688, 0.5, 0.4688, 1.0, 0.4375, 1.0, 0.4375, 0.5, 0.4375, 0.5, 0.4375, 1.0, 0.4062, 1.0, 0.4062, 0.5, 0.4062, 0.5, 0.4062, 1.0, 0.375, 1.0, 0.375, 0.5, 0.375, 0.5, 0.375, 1.0, 0.3438, 1.0, 0.3438, 0.5, 0.3438, 0.5, 0.3438, 1.0, 0.3125, 1.0, 0.3125, 0.5, 0.3125, 0.5, 0.3125, 1.0, 0.2812, 1.0, 0.2812, 0.5, 0.2812, 0.5, 0.2812, 1.0, 0.25, 1.0, 0.25, 0.5, 0.25, 0.5, 0.25, 1.0, 0.2188, 1.0, 0.2188, 0.5, 0.2188, 0.5, 0.2188, 1.0, 0.1875, 1.0, 0.1875, 0.5, 0.1875, 0.5, 0.1875, 1.0, 0.1562, 1.0, 0.1562, 0.5, 0.1562, 0.5, 0.1562, 1.0, 0.125, 1.0, 0.125, 0.5, 0.125, 0.5, 0.125, 1.0, 0.09375, 1.0, 0.09375, 0.5, 0.09375, 0.5, 0.09375, 1.0, 0.0625, 1.0, 0.0625, 0.5, 0.2968, 0.4854, 0.25, 0.49, 0.2032, 0.4854, 0.1582, 0.4717, 0.1167, 0.4496, 0.08029, 0.4197, 0.05045, 0.3833, 0.02827, 0.3418, 0.01461, 0.2968, 0.01, 0.25, 0.01461, 0.2032, 0.02827, 0.1582, 0.05045, 0.1167, 0.08029, 0.08029, 0.1167, 0.05045, 0.1582, 0.02827, 0.2032, 0.01461, 0.25, 0.01, 0.2968, 0.01461, 0.3418, 0.02827, 0.3833, 0.05045, 0.4197, 0.08029, 0.4496, 0.1167, 0.4717, 0.1582, 0.4854, 0.2032, 0.49, 0.25, 0.4854, 0.2968, 0.4717, 0.3418, 0.4496, 0.3833, 0.4197, 0.4197, 0.3833, 0.4496, 0.3418, 0.4717, 0.0625, 0.5, 0.0625, 1.0, 0.03125, 1.0, 0.03125, 0.5, 0.03125, 0.5, 0.03125, 1.0, 0.0, 1.0, 0.0, 0.5, 0.75, 0.49, 0.7968, 0.4854, 0.8418, 0.4717, 0.8833, 0.4496, 0.9197, 0.4197, 0.9496, 0.3833, 0.9717, 0.3418, 0.9854, 0.2968, 0.99, 0.25, 0.9854, 0.2032, 0.9717, 0.1582, 0.9496, 0.1167, 0.9197, 0.08029, 0.8833, 0.05045, 0.8418, 0.02827, 0.7968, 0.01461, 0.75, 0.01, 0.7032, 0.01461, 0.6582, 0.02827, 0.6167, 0.05045, 0.5803, 0.08029, 0.5504, 0.1167, 0.5283, 0.1582, 0.5146, 0.2032, 0.51, 0.25, 0.5146, 0.2968, 0.5283, 0.3418, 0.5504, 0.3833, 0.5803, 0.4197, 0.6167, 0.4496, 0.6582, 0.4717, 0.7032, 0.4854])
me_cylinder_003.use_remesh_fix_poles = True
me_cylinder_003.use_remesh_preserve_attributes = False
me_cylinder_003.use_mirror_vertex_groups = False
me_cylinder_003.update()
me_cube = bpy.data.meshes.new('Cube')
me_cube.from_pydata([(-4.5, 1.925, 0.5), (-4.5, -1.925, 0.5), (4.5, 1.925, 0.5), (4.5, -1.925, 0.5), (-4.5, -1.025, 0.5), (-4.5, -1.025, -0.5), (4.5, -1.025, 0.5), (4.5, -1.025, -0.5), (-4.5, 1.025, 0.5), (4.5, 1.025, -0.5), (-4.5, 1.025, -0.5), (4.5, 1.025, 0.5), (3.498, -1.925, 0.5), (3.498, 1.925, 0.5), (4.275, 1.025, -0.5), (3.498, -1.025, 0.5), (4.275, -1.025, -0.5), (3.498, 1.025, 0.5), (-4.5, 1.925, 0.1021), (-4.5, -1.925, 0.1021), (4.5, -1.925, 0.1021), (4.5, 1.925, 0.1021), (4.5, -1.025, 0.1021), (-4.5, -1.025, 0.1021), (-4.5, 1.025, 0.1021), (4.5, 1.025, 0.1021), (4.275, -1.025, 0.1021), (4.275, 1.025, 0.1021), (4.275, 1.925, 0.1021), (4.275, -1.925, 0.1021), (-4.5, 1.675, 0.5), (4.5, 1.675, 0.5), (3.498, 1.675, 0.5), (-4.5, 1.675, 0.1021), (4.5, 1.675, 0.1021), (4.275, 1.675, 0.1021), (4.5, -1.675, 0.5), (-4.5, -1.675, 0.5), (3.498, -1.675, 0.5), (4.5, -1.675, 0.1021), (-4.5, -1.675, 0.1021), (4.275, -1.675, 0.1021), (-4.275, 1.025, -0.5), (-4.275, -1.025, -0.5), (-4.275, 1.025, 0.1021), (-4.275, -1.025, 0.1021), (-4.275, -1.925, 0.1021), (-4.275, 1.925, 0.1021), (-4.275, 1.675, 0.1021), (-4.275, -1.675, 0.1021)], [], [(32, 31, 2, 13), (38, 36, 6, 15), (24, 10, 5, 23), (7, 16, 14, 9), (15, 6, 11, 17), (22, 7, 9, 25), (4, 15, 17, 8), (7, 22, 26, 16), (37, 38, 15, 4), (49, 46, 19, 40), (35, 28, 21, 34), (30, 32, 13, 0), (42, 10, 24, 44), (43, 45, 23, 5), (43, 5, 10, 42), (19, 46, 29, 20, 3, 12, 1), (6, 22, 25, 11), (30, 33, 24, 8), (8, 24, 23, 4), (36, 39, 22, 6), (48, 47, 28, 35), (31, 34, 21, 2), (9, 14, 27, 25), (37, 40, 19, 1), (21, 28, 47, 18, 0, 13, 2), (39, 20, 29, 41), (11, 25, 34, 31), (44, 48, 35, 27), (0, 18, 33, 30), (8, 17, 32, 30), (27, 35, 34, 25), (17, 11, 31, 32), (22, 39, 41, 26), (4, 23, 40, 37), (3, 20, 39, 36), (45, 49, 40, 23), (1, 12, 38, 37), (12, 3, 36, 38), (26, 41, 49, 45), (24, 33, 48, 44), (33, 18, 47, 48), (16, 43, 42, 14), (16, 26, 45, 43), (14, 42, 44, 27), (41, 29, 46, 49)])
_uv = me_cube.uv_layers.new(name='UVMap')
_uv.uv.foreach_set('vector', [0.3375, 0.7381, 0.375, 0.7381, 0.375, 0.75, 0.3375, 0.75, 0.3375, 0.5159, 0.375, 0.5159, 0.375, 0.5573, 0.3375, 0.5573, 0.4735, 0.0388, 0.625, 0.0388, 0.625, 0.1927, 0.4735, 0.1927, 0.625, 0.5573, 0.6336, 0.5573, 0.6336, 0.7112, 0.625, 0.7112, 0.3375, 0.5573, 0.375, 0.5573, 0.375, 0.7112, 0.3375, 0.7112, 0.4735, 0.5573, 0.625, 0.5573, 0.625, 0.7112, 0.4735, 0.7112, 0.125, 0.5573, 0.3375, 0.5573, 0.3375, 0.7112, 0.125, 0.7112, 0.625, 0.5573, 0.4735, 0.5573, 0.4735, 0.5447, 0.6336, 0.5573, 0.125, 0.5159, 0.3375, 0.5159, 0.3375, 0.5573, 0.125, 0.5573, 0.4735, 0.2409, 0.4735, 0.2561, 0.4735, 0.25, 0.4735, 0.2341, 0.4735, 0.713, 0.4735, 0.7241, 0.4735, 0.75, 0.4735, 0.7381, 0.125, 0.7381, 0.3375, 0.7381, 0.3375, 0.75, 0.125, 0.75, 0.625, 0.0552, 0.625, 0.0388, 0.4735, 0.0388, 0.4735, 0.0552, 0.8689, 0.5573, 0.4735, 0.2016, 0.4735, 0.1927, 0.875, 0.5573, 0.8689, 0.5573, 0.875, 0.5573, 0.875, 0.7112, 0.8689, 0.7112, 0.4735, 0.25, 0.4735, 0.2561, 0.4735, 0.4914, 0.4735, 0.5, 0.375, 0.5, 0.375, 0.4625, 0.375, 0.25, 0.375, 0.5573, 0.4735, 0.5573, 0.4735, 0.7112, 0.375, 0.7112, 0.375, 0.01187, 0.4735, 0.01187, 0.4735, 0.0388, 0.375, 0.0388, 0.375, 0.0388, 0.4735, 0.0388, 0.4735, 0.1927, 0.375, 0.1927, 0.375, 0.5159, 0.4735, 0.5159, 0.4735, 0.5573, 0.375, 0.5573, 0.4735, 0.02958, 0.4735, 0.01829, 0.4735, 0.7241, 0.4735, 0.713, 0.375, 0.7381, 0.4735, 0.7381, 0.4735, 0.75, 0.375, 0.75, 0.625, 0.7112, 0.625, 0.688, 0.4735, 0.688, 0.4735, 0.7112, 0.375, 0.2341, 0.4735, 0.2341, 0.4735, 0.25, 0.375, 0.25, 0.4735, 0.75, 0.4735, 0.7586, 0.4735, 0.9939, 0.4735, 1.0, 0.375, 1.0, 0.375, 0.7875, 0.375, 0.75, 0.4735, 0.5159, 0.4735, 0.5, 0.4735, 0.4914, 0.4735, 0.5062, 0.375, 0.7112, 0.4735, 0.7112, 0.4735, 0.7381, 0.375, 0.7381, 0.4735, 0.0552, 0.4735, 0.02958, 0.4735, 0.713, 0.4735, 0.688, 0.375, 0.0, 0.4735, 0.0, 0.4735, 0.01187, 0.375, 0.01187, 0.125, 0.7112, 0.3375, 0.7112, 0.3375, 0.7381, 0.125, 0.7381, 0.4735, 0.688, 0.4735, 0.713, 0.4735, 0.7381, 0.4735, 0.7112, 0.3375, 0.7112, 0.375, 0.7112, 0.375, 0.7381, 0.3375, 0.7381, 0.4735, 0.5573, 0.4735, 0.5159, 0.4735, 0.5062, 0.4735, 0.5447, 0.375, 0.1927, 0.4735, 0.1927, 0.4735, 0.2341, 0.375, 0.2341, 0.375, 0.5, 0.4735, 0.5, 0.4735, 0.5159, 0.375, 0.5159, 0.4735, 0.2016, 0.4735, 0.2409, 0.4735, 0.2341, 0.4735, 0.1927, 0.125, 0.5, 0.3375, 0.5, 0.3375, 0.5159, 0.125, 0.5159, 0.3375, 0.5, 0.375, 0.5, 0.375, 0.5159, 0.3375, 0.5159, 0.4735, 0.5447, 0.4735, 0.5062, 0.4735, 0.2409, 0.4735, 0.2016, 0.4735, 0.0388, 0.4735, 0.01187, 0.4735, 0.02958, 0.4735, 0.0552, 0.4735, 0.01187, 0.4735, 0.0, 0.4735, 0.01829, 0.4735, 0.02958, 0.6336, 0.5573, 0.8689, 0.5573, 0.8689, 0.7112, 0.6336, 0.7112, 0.6336, 0.5573, 0.4735, 0.5447, 0.4735, 0.2016, 0.8689, 0.5573, 0.625, 0.688, 0.625, 0.0552, 0.4735, 0.0552, 0.4735, 0.688, 0.4735, 0.5062, 0.4735, 0.4914, 0.4735, 0.2561, 0.4735, 0.2409])
me_cube.use_remesh_fix_poles = True
me_cube.use_remesh_preserve_attributes = False
me_cube.use_mirror_vertex_groups = False
me_cube.update()
me_cylinder_004 = bpy.data.meshes.new('Cylinder.004')
me_cylinder_004.from_pydata([(0.0, -0.09, 1.0), (0.0, -0.09, -1.0), (0.01756, -0.08827, 1.0), (0.01756, -0.08827, -1.0), (0.03444, -0.08315, 1.0), (0.03444, -0.08315, -1.0), (0.05, -0.07483, 1.0), (0.05, -0.07483, -1.0), (0.06364, -0.06364, 1.0), (0.06364, -0.06364, -1.0), (0.07483, -0.05, 1.0), (0.07483, -0.05, -1.0), (0.08315, -0.03444, 1.0), (0.08315, -0.03444, -1.0), (0.08827, -0.01756, 1.0), (0.08827, -0.01756, -1.0), (0.09, -3.326e-07, 1.0), (0.09, 3.19e-07, -1.0), (0.08827, 0.01756, 1.0), (0.08827, 0.01756, -1.0), (0.08315, 0.03444, 1.0), (0.08315, 0.03444, -1.0), (0.07483, 0.05, 1.0), (0.07483, 0.05, -1.0), (0.06364, 0.06364, 1.0), (0.06364, 0.06364, -1.0), (0.05, 0.07483, 1.0), (0.05, 0.07483, -1.0), (0.03444, 0.08315, 1.0), (0.03444, 0.08315, -1.0), (0.01756, 0.08827, 1.0), (0.01756, 0.08827, -1.0), (-2.933e-08, 0.09, 1.0), (-2.933e-08, 0.09, -1.0), (-0.01756, 0.08827, 1.0), (-0.01756, 0.08827, -1.0), (-0.03444, 0.08315, 1.0), (-0.03444, 0.08315, -1.0), (-0.05, 0.07483, 1.0), (-0.05, 0.07483, -1.0), (-0.06364, 0.06364, 1.0), (-0.06364, 0.06364, -1.0), (-0.07483, 0.05, 1.0), (-0.07483, 0.05, -1.0), (-0.08315, 0.03444, 1.0), (-0.08315, 0.03444, -1.0), (-0.08827, 0.01756, 1.0), (-0.08827, 0.01756, -1.0), (-0.09, -4.127e-07, 1.0), (-0.09, 2.389e-07, -1.0), (-0.08827, -0.01756, 1.0), (-0.08827, -0.01756, -1.0), (-0.08315, -0.03444, 1.0), (-0.08315, -0.03444, -1.0), (-0.07483, -0.05, 1.0), (-0.07483, -0.05, -1.0), (-0.06364, -0.06364, 1.0), (-0.06364, -0.06364, -1.0), (-0.05, -0.07483, 1.0), (-0.05, -0.07483, -1.0), (-0.03444, -0.08315, 1.0), (-0.03444, -0.08315, -1.0), (-0.01756, -0.08827, 1.0), (-0.01756, -0.08827, -1.0)], [], [(0, 1, 3, 2), (2, 3, 5, 4), (4, 5, 7, 6), (6, 7, 9, 8), (8, 9, 11, 10), (10, 11, 13, 12), (12, 13, 15, 14), (14, 15, 17, 16), (16, 17, 19, 18), (18, 19, 21, 20), (20, 21, 23, 22), (22, 23, 25, 24), (24, 25, 27, 26), (26, 27, 29, 28), (28, 29, 31, 30), (30, 31, 33, 32), (32, 33, 35, 34), (34, 35, 37, 36), (36, 37, 39, 38), (38, 39, 41, 40), (40, 41, 43, 42), (42, 43, 45, 44), (44, 45, 47, 46), (46, 47, 49, 48), (48, 49, 51, 50), (50, 51, 53, 52), (52, 53, 55, 54), (54, 55, 57, 56), (56, 57, 59, 58), (58, 59, 61, 60), (3, 1, 63, 61, 59, 57, 55, 53, 51, 49, 47, 45, 43, 41, 39, 37, 35, 33, 31, 29, 27, 25, 23, 21, 19, 17, 15, 13, 11, 9, 7, 5), (60, 61, 63, 62), (62, 63, 1, 0), (0, 2, 4, 6, 8, 10, 12, 14, 16, 18, 20, 22, 24, 26, 28, 30, 32, 34, 36, 38, 40, 42, 44, 46, 48, 50, 52, 54, 56, 58, 60, 62)])
_uv = me_cylinder_004.uv_layers.new(name='UVMap')
_uv.uv.foreach_set('vector', [1.0, 0.5, 1.0, 1.0, 0.9688, 1.0, 0.9688, 0.5, 0.9688, 0.5, 0.9688, 1.0, 0.9375, 1.0, 0.9375, 0.5, 0.9375, 0.5, 0.9375, 1.0, 0.9062, 1.0, 0.9062, 0.5, 0.9062, 0.5, 0.9062, 1.0, 0.875, 1.0, 0.875, 0.5, 0.875, 0.5, 0.875, 1.0, 0.8438, 1.0, 0.8438, 0.5, 0.8438, 0.5, 0.8438, 1.0, 0.8125, 1.0, 0.8125, 0.5, 0.8125, 0.5, 0.8125, 1.0, 0.7812, 1.0, 0.7812, 0.5, 0.7812, 0.5, 0.7812, 1.0, 0.75, 1.0, 0.75, 0.5, 0.75, 0.5, 0.75, 1.0, 0.7188, 1.0, 0.7188, 0.5, 0.7188, 0.5, 0.7188, 1.0, 0.6875, 1.0, 0.6875, 0.5, 0.6875, 0.5, 0.6875, 1.0, 0.6562, 1.0, 0.6562, 0.5, 0.6562, 0.5, 0.6562, 1.0, 0.625, 1.0, 0.625, 0.5, 0.625, 0.5, 0.625, 1.0, 0.5938, 1.0, 0.5938, 0.5, 0.5938, 0.5, 0.5938, 1.0, 0.5625, 1.0, 0.5625, 0.5, 0.5625, 0.5, 0.5625, 1.0, 0.5312, 1.0, 0.5312, 0.5, 0.5312, 0.5, 0.5312, 1.0, 0.5, 1.0, 0.5, 0.5, 0.5, 0.5, 0.5, 1.0, 0.4688, 1.0, 0.4688, 0.5, 0.4688, 0.5, 0.4688, 1.0, 0.4375, 1.0, 0.4375, 0.5, 0.4375, 0.5, 0.4375, 1.0, 0.4062, 1.0, 0.4062, 0.5, 0.4062, 0.5, 0.4062, 1.0, 0.375, 1.0, 0.375, 0.5, 0.375, 0.5, 0.375, 1.0, 0.3438, 1.0, 0.3438, 0.5, 0.3438, 0.5, 0.3438, 1.0, 0.3125, 1.0, 0.3125, 0.5, 0.3125, 0.5, 0.3125, 1.0, 0.2812, 1.0, 0.2812, 0.5, 0.2812, 0.5, 0.2812, 1.0, 0.25, 1.0, 0.25, 0.5, 0.25, 0.5, 0.25, 1.0, 0.2188, 1.0, 0.2188, 0.5, 0.2188, 0.5, 0.2188, 1.0, 0.1875, 1.0, 0.1875, 0.5, 0.1875, 0.5, 0.1875, 1.0, 0.1562, 1.0, 0.1562, 0.5, 0.1562, 0.5, 0.1562, 1.0, 0.125, 1.0, 0.125, 0.5, 0.125, 0.5, 0.125, 1.0, 0.09375, 1.0, 0.09375, 0.5, 0.09375, 0.5, 0.09375, 1.0, 0.0625, 1.0, 0.0625, 0.5, 0.2968, 0.4854, 0.25, 0.49, 0.2032, 0.4854, 0.1582, 0.4717, 0.1167, 0.4496, 0.08029, 0.4197, 0.05045, 0.3833, 0.02827, 0.3418, 0.01461, 0.2968, 0.01, 0.25, 0.01461, 0.2032, 0.02827, 0.1582, 0.05045, 0.1167, 0.08029, 0.08029, 0.1167, 0.05045, 0.1582, 0.02827, 0.2032, 0.01461, 0.25, 0.01, 0.2968, 0.01461, 0.3418, 0.02827, 0.3833, 0.05045, 0.4197, 0.08029, 0.4496, 0.1167, 0.4717, 0.1582, 0.4854, 0.2032, 0.49, 0.25, 0.4854, 0.2968, 0.4717, 0.3418, 0.4496, 0.3833, 0.4197, 0.4197, 0.3833, 0.4496, 0.3418, 0.4717, 0.0625, 0.5, 0.0625, 1.0, 0.03125, 1.0, 0.03125, 0.5, 0.03125, 0.5, 0.03125, 1.0, 0.0, 1.0, 0.0, 0.5, 0.75, 0.49, 0.7968, 0.4854, 0.8418, 0.4717, 0.8833, 0.4496, 0.9197, 0.4197, 0.9496, 0.3833, 0.9717, 0.3418, 0.9854, 0.2968, 0.99, 0.25, 0.9854, 0.2032, 0.9717, 0.1582, 0.9496, 0.1167, 0.9197, 0.08029, 0.8833, 0.05045, 0.8418, 0.02827, 0.7968, 0.01461, 0.75, 0.01, 0.7032, 0.01461, 0.6582, 0.02827, 0.6167, 0.05045, 0.5803, 0.08029, 0.5504, 0.1167, 0.5283, 0.1582, 0.5146, 0.2032, 0.51, 0.25, 0.5146, 0.2968, 0.5283, 0.3418, 0.5504, 0.3833, 0.5803, 0.4197, 0.6167, 0.4496, 0.6582, 0.4717, 0.7032, 0.4854])
me_cylinder_004.use_remesh_fix_poles = True
me_cylinder_004.use_remesh_preserve_attributes = False
me_cylinder_004.use_mirror_vertex_groups = False
me_cylinder_004.update()
me_cylinder_005 = bpy.data.meshes.new('Cylinder.005')
me_cylinder_005.from_pydata([(0.0, -0.09, 1.0), (0.0, -0.09, -1.0), (0.01756, -0.08827, 1.0), (0.01756, -0.08827, -1.0), (0.03444, -0.08315, 1.0), (0.03444, -0.08315, -1.0), (0.05, -0.07483, 1.0), (0.05, -0.07483, -1.0), (0.06364, -0.06364, 1.0), (0.06364, -0.06364, -1.0), (0.07483, -0.05, 1.0), (0.07483, -0.05, -1.0), (0.08315, -0.03444, 1.0), (0.08315, -0.03444, -1.0), (0.08827, -0.01756, 1.0), (0.08827, -0.01756, -1.0), (0.09, -3.326e-07, 1.0), (0.09, 3.19e-07, -1.0), (0.08827, 0.01756, 1.0), (0.08827, 0.01756, -1.0), (0.08315, 0.03444, 1.0), (0.08315, 0.03444, -1.0), (0.07483, 0.05, 1.0), (0.07483, 0.05, -1.0), (0.06364, 0.06364, 1.0), (0.06364, 0.06364, -1.0), (0.05, 0.07483, 1.0), (0.05, 0.07483, -1.0), (0.03444, 0.08315, 1.0), (0.03444, 0.08315, -1.0), (0.01756, 0.08827, 1.0), (0.01756, 0.08827, -1.0), (-2.933e-08, 0.09, 1.0), (-2.933e-08, 0.09, -1.0), (-0.01756, 0.08827, 1.0), (-0.01756, 0.08827, -1.0), (-0.03444, 0.08315, 1.0), (-0.03444, 0.08315, -1.0), (-0.05, 0.07483, 1.0), (-0.05, 0.07483, -1.0), (-0.06364, 0.06364, 1.0), (-0.06364, 0.06364, -1.0), (-0.07483, 0.05, 1.0), (-0.07483, 0.05, -1.0), (-0.08315, 0.03444, 1.0), (-0.08315, 0.03444, -1.0), (-0.08827, 0.01756, 1.0), (-0.08827, 0.01756, -1.0), (-0.09, -4.127e-07, 1.0), (-0.09, 2.389e-07, -1.0), (-0.08827, -0.01756, 1.0), (-0.08827, -0.01756, -1.0), (-0.08315, -0.03444, 1.0), (-0.08315, -0.03444, -1.0), (-0.07483, -0.05, 1.0), (-0.07483, -0.05, -1.0), (-0.06364, -0.06364, 1.0), (-0.06364, -0.06364, -1.0), (-0.05, -0.07483, 1.0), (-0.05, -0.07483, -1.0), (-0.03444, -0.08315, 1.0), (-0.03444, -0.08315, -1.0), (-0.01756, -0.08827, 1.0), (-0.01756, -0.08827, -1.0)], [], [(0, 1, 3, 2), (2, 3, 5, 4), (4, 5, 7, 6), (6, 7, 9, 8), (8, 9, 11, 10), (10, 11, 13, 12), (12, 13, 15, 14), (14, 15, 17, 16), (16, 17, 19, 18), (18, 19, 21, 20), (20, 21, 23, 22), (22, 23, 25, 24), (24, 25, 27, 26), (26, 27, 29, 28), (28, 29, 31, 30), (30, 31, 33, 32), (32, 33, 35, 34), (34, 35, 37, 36), (36, 37, 39, 38), (38, 39, 41, 40), (40, 41, 43, 42), (42, 43, 45, 44), (44, 45, 47, 46), (46, 47, 49, 48), (48, 49, 51, 50), (50, 51, 53, 52), (52, 53, 55, 54), (54, 55, 57, 56), (56, 57, 59, 58), (58, 59, 61, 60), (3, 1, 63, 61, 59, 57, 55, 53, 51, 49, 47, 45, 43, 41, 39, 37, 35, 33, 31, 29, 27, 25, 23, 21, 19, 17, 15, 13, 11, 9, 7, 5), (60, 61, 63, 62), (62, 63, 1, 0), (0, 2, 4, 6, 8, 10, 12, 14, 16, 18, 20, 22, 24, 26, 28, 30, 32, 34, 36, 38, 40, 42, 44, 46, 48, 50, 52, 54, 56, 58, 60, 62)])
_uv = me_cylinder_005.uv_layers.new(name='UVMap')
_uv.uv.foreach_set('vector', [1.0, 0.5, 1.0, 1.0, 0.9688, 1.0, 0.9688, 0.5, 0.9688, 0.5, 0.9688, 1.0, 0.9375, 1.0, 0.9375, 0.5, 0.9375, 0.5, 0.9375, 1.0, 0.9062, 1.0, 0.9062, 0.5, 0.9062, 0.5, 0.9062, 1.0, 0.875, 1.0, 0.875, 0.5, 0.875, 0.5, 0.875, 1.0, 0.8438, 1.0, 0.8438, 0.5, 0.8438, 0.5, 0.8438, 1.0, 0.8125, 1.0, 0.8125, 0.5, 0.8125, 0.5, 0.8125, 1.0, 0.7812, 1.0, 0.7812, 0.5, 0.7812, 0.5, 0.7812, 1.0, 0.75, 1.0, 0.75, 0.5, 0.75, 0.5, 0.75, 1.0, 0.7188, 1.0, 0.7188, 0.5, 0.7188, 0.5, 0.7188, 1.0, 0.6875, 1.0, 0.6875, 0.5, 0.6875, 0.5, 0.6875, 1.0, 0.6562, 1.0, 0.6562, 0.5, 0.6562, 0.5, 0.6562, 1.0, 0.625, 1.0, 0.625, 0.5, 0.625, 0.5, 0.625, 1.0, 0.5938, 1.0, 0.5938, 0.5, 0.5938, 0.5, 0.5938, 1.0, 0.5625, 1.0, 0.5625, 0.5, 0.5625, 0.5, 0.5625, 1.0, 0.5312, 1.0, 0.5312, 0.5, 0.5312, 0.5, 0.5312, 1.0, 0.5, 1.0, 0.5, 0.5, 0.5, 0.5, 0.5, 1.0, 0.4688, 1.0, 0.4688, 0.5, 0.4688, 0.5, 0.4688, 1.0, 0.4375, 1.0, 0.4375, 0.5, 0.4375, 0.5, 0.4375, 1.0, 0.4062, 1.0, 0.4062, 0.5, 0.4062, 0.5, 0.4062, 1.0, 0.375, 1.0, 0.375, 0.5, 0.375, 0.5, 0.375, 1.0, 0.3438, 1.0, 0.3438, 0.5, 0.3438, 0.5, 0.3438, 1.0, 0.3125, 1.0, 0.3125, 0.5, 0.3125, 0.5, 0.3125, 1.0, 0.2812, 1.0, 0.2812, 0.5, 0.2812, 0.5, 0.2812, 1.0, 0.25, 1.0, 0.25, 0.5, 0.25, 0.5, 0.25, 1.0, 0.2188, 1.0, 0.2188, 0.5, 0.2188, 0.5, 0.2188, 1.0, 0.1875, 1.0, 0.1875, 0.5, 0.1875, 0.5, 0.1875, 1.0, 0.1562, 1.0, 0.1562, 0.5, 0.1562, 0.5, 0.1562, 1.0, 0.125, 1.0, 0.125, 0.5, 0.125, 0.5, 0.125, 1.0, 0.09375, 1.0, 0.09375, 0.5, 0.09375, 0.5, 0.09375, 1.0, 0.0625, 1.0, 0.0625, 0.5, 0.2968, 0.4854, 0.25, 0.49, 0.2032, 0.4854, 0.1582, 0.4717, 0.1167, 0.4496, 0.08029, 0.4197, 0.05045, 0.3833, 0.02827, 0.3418, 0.01461, 0.2968, 0.01, 0.25, 0.01461, 0.2032, 0.02827, 0.1582, 0.05045, 0.1167, 0.08029, 0.08029, 0.1167, 0.05045, 0.1582, 0.02827, 0.2032, 0.01461, 0.25, 0.01, 0.2968, 0.01461, 0.3418, 0.02827, 0.3833, 0.05045, 0.4197, 0.08029, 0.4496, 0.1167, 0.4717, 0.1582, 0.4854, 0.2032, 0.49, 0.25, 0.4854, 0.2968, 0.4717, 0.3418, 0.4496, 0.3833, 0.4197, 0.4197, 0.3833, 0.4496, 0.3418, 0.4717, 0.0625, 0.5, 0.0625, 1.0, 0.03125, 1.0, 0.03125, 0.5, 0.03125, 0.5, 0.03125, 1.0, 0.0, 1.0, 0.0, 0.5, 0.75, 0.49, 0.7968, 0.4854, 0.8418, 0.4717, 0.8833, 0.4496, 0.9197, 0.4197, 0.9496, 0.3833, 0.9717, 0.3418, 0.9854, 0.2968, 0.99, 0.25, 0.9854, 0.2032, 0.9717, 0.1582, 0.9496, 0.1167, 0.9197, 0.08029, 0.8833, 0.05045, 0.8418, 0.02827, 0.7968, 0.01461, 0.75, 0.01, 0.7032, 0.01461, 0.6582, 0.02827, 0.6167, 0.05045, 0.5803, 0.08029, 0.5504, 0.1167, 0.5283, 0.1582, 0.5146, 0.2032, 0.51, 0.25, 0.5146, 0.2968, 0.5283, 0.3418, 0.5504, 0.3833, 0.5803, 0.4197, 0.6167, 0.4496, 0.6582, 0.4717, 0.7032, 0.4854])
me_cylinder_005.use_remesh_fix_poles = True
me_cylinder_005.use_remesh_preserve_attributes = False
me_cylinder_005.use_mirror_vertex_groups = False
me_cylinder_005.update()
me_cylinder_006 = bpy.data.meshes.new('Cylinder.006')
me_cylinder_006.from_pydata([(0.0, -0.09, 1.0), (0.0, -0.09, -1.0), (0.01756, -0.08827, 1.0), (0.01756, -0.08827, -1.0), (0.03444, -0.08315, 1.0), (0.03444, -0.08315, -1.0), (0.05, -0.07483, 1.0), (0.05, -0.07483, -1.0), (0.06364, -0.06364, 1.0), (0.06364, -0.06364, -1.0), (0.07483, -0.05, 1.0), (0.07483, -0.05, -1.0), (0.08315, -0.03444, 1.0), (0.08315, -0.03444, -1.0), (0.08827, -0.01756, 1.0), (0.08827, -0.01756, -1.0), (0.09, -3.326e-07, 1.0), (0.09, 3.19e-07, -1.0), (0.08827, 0.01756, 1.0), (0.08827, 0.01756, -1.0), (0.08315, 0.03444, 1.0), (0.08315, 0.03444, -1.0), (0.07483, 0.05, 1.0), (0.07483, 0.05, -1.0), (0.06364, 0.06364, 1.0), (0.06364, 0.06364, -1.0), (0.05, 0.07483, 1.0), (0.05, 0.07483, -1.0), (0.03444, 0.08315, 1.0), (0.03444, 0.08315, -1.0), (0.01756, 0.08827, 1.0), (0.01756, 0.08827, -1.0), (-2.933e-08, 0.09, 1.0), (-2.933e-08, 0.09, -1.0), (-0.01756, 0.08827, 1.0), (-0.01756, 0.08827, -1.0), (-0.03444, 0.08315, 1.0), (-0.03444, 0.08315, -1.0), (-0.05, 0.07483, 1.0), (-0.05, 0.07483, -1.0), (-0.06364, 0.06364, 1.0), (-0.06364, 0.06364, -1.0), (-0.07483, 0.05, 1.0), (-0.07483, 0.05, -1.0), (-0.08315, 0.03444, 1.0), (-0.08315, 0.03444, -1.0), (-0.08827, 0.01756, 1.0), (-0.08827, 0.01756, -1.0), (-0.09, -4.127e-07, 1.0), (-0.09, 2.389e-07, -1.0), (-0.08827, -0.01756, 1.0), (-0.08827, -0.01756, -1.0), (-0.08315, -0.03444, 1.0), (-0.08315, -0.03444, -1.0), (-0.07483, -0.05, 1.0), (-0.07483, -0.05, -1.0), (-0.06364, -0.06364, 1.0), (-0.06364, -0.06364, -1.0), (-0.05, -0.07483, 1.0), (-0.05, -0.07483, -1.0), (-0.03444, -0.08315, 1.0), (-0.03444, -0.08315, -1.0), (-0.01756, -0.08827, 1.0), (-0.01756, -0.08827, -1.0)], [], [(0, 1, 3, 2), (2, 3, 5, 4), (4, 5, 7, 6), (6, 7, 9, 8), (8, 9, 11, 10), (10, 11, 13, 12), (12, 13, 15, 14), (14, 15, 17, 16), (16, 17, 19, 18), (18, 19, 21, 20), (20, 21, 23, 22), (22, 23, 25, 24), (24, 25, 27, 26), (26, 27, 29, 28), (28, 29, 31, 30), (30, 31, 33, 32), (32, 33, 35, 34), (34, 35, 37, 36), (36, 37, 39, 38), (38, 39, 41, 40), (40, 41, 43, 42), (42, 43, 45, 44), (44, 45, 47, 46), (46, 47, 49, 48), (48, 49, 51, 50), (50, 51, 53, 52), (52, 53, 55, 54), (54, 55, 57, 56), (56, 57, 59, 58), (58, 59, 61, 60), (3, 1, 63, 61, 59, 57, 55, 53, 51, 49, 47, 45, 43, 41, 39, 37, 35, 33, 31, 29, 27, 25, 23, 21, 19, 17, 15, 13, 11, 9, 7, 5), (60, 61, 63, 62), (62, 63, 1, 0), (0, 2, 4, 6, 8, 10, 12, 14, 16, 18, 20, 22, 24, 26, 28, 30, 32, 34, 36, 38, 40, 42, 44, 46, 48, 50, 52, 54, 56, 58, 60, 62)])
_uv = me_cylinder_006.uv_layers.new(name='UVMap')
_uv.uv.foreach_set('vector', [1.0, 0.5, 1.0, 1.0, 0.9688, 1.0, 0.9688, 0.5, 0.9688, 0.5, 0.9688, 1.0, 0.9375, 1.0, 0.9375, 0.5, 0.9375, 0.5, 0.9375, 1.0, 0.9062, 1.0, 0.9062, 0.5, 0.9062, 0.5, 0.9062, 1.0, 0.875, 1.0, 0.875, 0.5, 0.875, 0.5, 0.875, 1.0, 0.8438, 1.0, 0.8438, 0.5, 0.8438, 0.5, 0.8438, 1.0, 0.8125, 1.0, 0.8125, 0.5, 0.8125, 0.5, 0.8125, 1.0, 0.7812, 1.0, 0.7812, 0.5, 0.7812, 0.5, 0.7812, 1.0, 0.75, 1.0, 0.75, 0.5, 0.75, 0.5, 0.75, 1.0, 0.7188, 1.0, 0.7188, 0.5, 0.7188, 0.5, 0.7188, 1.0, 0.6875, 1.0, 0.6875, 0.5, 0.6875, 0.5, 0.6875, 1.0, 0.6562, 1.0, 0.6562, 0.5, 0.6562, 0.5, 0.6562, 1.0, 0.625, 1.0, 0.625, 0.5, 0.625, 0.5, 0.625, 1.0, 0.5938, 1.0, 0.5938, 0.5, 0.5938, 0.5, 0.5938, 1.0, 0.5625, 1.0, 0.5625, 0.5, 0.5625, 0.5, 0.5625, 1.0, 0.5312, 1.0, 0.5312, 0.5, 0.5312, 0.5, 0.5312, 1.0, 0.5, 1.0, 0.5, 0.5, 0.5, 0.5, 0.5, 1.0, 0.4688, 1.0, 0.4688, 0.5, 0.4688, 0.5, 0.4688, 1.0, 0.4375, 1.0, 0.4375, 0.5, 0.4375, 0.5, 0.4375, 1.0, 0.4062, 1.0, 0.4062, 0.5, 0.4062, 0.5, 0.4062, 1.0, 0.375, 1.0, 0.375, 0.5, 0.375, 0.5, 0.375, 1.0, 0.3438, 1.0, 0.3438, 0.5, 0.3438, 0.5, 0.3438, 1.0, 0.3125, 1.0, 0.3125, 0.5, 0.3125, 0.5, 0.3125, 1.0, 0.2812, 1.0, 0.2812, 0.5, 0.2812, 0.5, 0.2812, 1.0, 0.25, 1.0, 0.25, 0.5, 0.25, 0.5, 0.25, 1.0, 0.2188, 1.0, 0.2188, 0.5, 0.2188, 0.5, 0.2188, 1.0, 0.1875, 1.0, 0.1875, 0.5, 0.1875, 0.5, 0.1875, 1.0, 0.1562, 1.0, 0.1562, 0.5, 0.1562, 0.5, 0.1562, 1.0, 0.125, 1.0, 0.125, 0.5, 0.125, 0.5, 0.125, 1.0, 0.09375, 1.0, 0.09375, 0.5, 0.09375, 0.5, 0.09375, 1.0, 0.0625, 1.0, 0.0625, 0.5, 0.2968, 0.4854, 0.25, 0.49, 0.2032, 0.4854, 0.1582, 0.4717, 0.1167, 0.4496, 0.08029, 0.4197, 0.05045, 0.3833, 0.02827, 0.3418, 0.01461, 0.2968, 0.01, 0.25, 0.01461, 0.2032, 0.02827, 0.1582, 0.05045, 0.1167, 0.08029, 0.08029, 0.1167, 0.05045, 0.1582, 0.02827, 0.2032, 0.01461, 0.25, 0.01, 0.2968, 0.01461, 0.3418, 0.02827, 0.3833, 0.05045, 0.4197, 0.08029, 0.4496, 0.1167, 0.4717, 0.1582, 0.4854, 0.2032, 0.49, 0.25, 0.4854, 0.2968, 0.4717, 0.3418, 0.4496, 0.3833, 0.4197, 0.4197, 0.3833, 0.4496, 0.3418, 0.4717, 0.0625, 0.5, 0.0625, 1.0, 0.03125, 1.0, 0.03125, 0.5, 0.03125, 0.5, 0.03125, 1.0, 0.0, 1.0, 0.0, 0.5, 0.75, 0.49, 0.7968, 0.4854, 0.8418, 0.4717, 0.8833, 0.4496, 0.9197, 0.4197, 0.9496, 0.3833, 0.9717, 0.3418, 0.9854, 0.2968, 0.99, 0.25, 0.9854, 0.2032, 0.9717, 0.1582, 0.9496, 0.1167, 0.9197, 0.08029, 0.8833, 0.05045, 0.8418, 0.02827, 0.7968, 0.01461, 0.75, 0.01, 0.7032, 0.01461, 0.6582, 0.02827, 0.6167, 0.05045, 0.5803, 0.08029, 0.5504, 0.1167, 0.5283, 0.1582, 0.5146, 0.2032, 0.51, 0.25, 0.5146, 0.2968, 0.5283, 0.3418, 0.5504, 0.3833, 0.5803, 0.4197, 0.6167, 0.4496, 0.6582, 0.4717, 0.7032, 0.4854])
me_cylinder_006.use_remesh_fix_poles = True
me_cylinder_006.use_remesh_preserve_attributes = False
me_cylinder_006.use_mirror_vertex_groups = False
me_cylinder_006.update()
me_cylinder_007 = bpy.data.meshes.new('Cylinder.007')
me_cylinder_007.from_pydata([(0.0, -0.09, 1.0), (0.0, -0.09, -1.0), (0.01756, -0.08827, 1.0), (0.01756, -0.08827, -1.0), (0.03444, -0.08315, 1.0), (0.03444, -0.08315, -1.0), (0.05, -0.07483, 1.0), (0.05, -0.07483, -1.0), (0.06364, -0.06364, 1.0), (0.06364, -0.06364, -1.0), (0.07483, -0.05, 1.0), (0.07483, -0.05, -1.0), (0.08315, -0.03444, 1.0), (0.08315, -0.03444, -1.0), (0.08827, -0.01756, 1.0), (0.08827, -0.01756, -1.0), (0.09, -3.326e-07, 1.0), (0.09, 3.19e-07, -1.0), (0.08827, 0.01756, 1.0), (0.08827, 0.01756, -1.0), (0.08315, 0.03444, 1.0), (0.08315, 0.03444, -1.0), (0.07483, 0.05, 1.0), (0.07483, 0.05, -1.0), (0.06364, 0.06364, 1.0), (0.06364, 0.06364, -1.0), (0.05, 0.07483, 1.0), (0.05, 0.07483, -1.0), (0.03444, 0.08315, 1.0), (0.03444, 0.08315, -1.0), (0.01756, 0.08827, 1.0), (0.01756, 0.08827, -1.0), (-2.933e-08, 0.09, 1.0), (-2.933e-08, 0.09, -1.0), (-0.01756, 0.08827, 1.0), (-0.01756, 0.08827, -1.0), (-0.03444, 0.08315, 1.0), (-0.03444, 0.08315, -1.0), (-0.05, 0.07483, 1.0), (-0.05, 0.07483, -1.0), (-0.06364, 0.06364, 1.0), (-0.06364, 0.06364, -1.0), (-0.07483, 0.05, 1.0), (-0.07483, 0.05, -1.0), (-0.08315, 0.03444, 1.0), (-0.08315, 0.03444, -1.0), (-0.08827, 0.01756, 1.0), (-0.08827, 0.01756, -1.0), (-0.09, -4.127e-07, 1.0), (-0.09, 2.389e-07, -1.0), (-0.08827, -0.01756, 1.0), (-0.08827, -0.01756, -1.0), (-0.08315, -0.03444, 1.0), (-0.08315, -0.03444, -1.0), (-0.07483, -0.05, 1.0), (-0.07483, -0.05, -1.0), (-0.06364, -0.06364, 1.0), (-0.06364, -0.06364, -1.0), (-0.05, -0.07483, 1.0), (-0.05, -0.07483, -1.0), (-0.03444, -0.08315, 1.0), (-0.03444, -0.08315, -1.0), (-0.01756, -0.08827, 1.0), (-0.01756, -0.08827, -1.0)], [], [(0, 1, 3, 2), (2, 3, 5, 4), (4, 5, 7, 6), (6, 7, 9, 8), (8, 9, 11, 10), (10, 11, 13, 12), (12, 13, 15, 14), (14, 15, 17, 16), (16, 17, 19, 18), (18, 19, 21, 20), (20, 21, 23, 22), (22, 23, 25, 24), (24, 25, 27, 26), (26, 27, 29, 28), (28, 29, 31, 30), (30, 31, 33, 32), (32, 33, 35, 34), (34, 35, 37, 36), (36, 37, 39, 38), (38, 39, 41, 40), (40, 41, 43, 42), (42, 43, 45, 44), (44, 45, 47, 46), (46, 47, 49, 48), (48, 49, 51, 50), (50, 51, 53, 52), (52, 53, 55, 54), (54, 55, 57, 56), (56, 57, 59, 58), (58, 59, 61, 60), (3, 1, 63, 61, 59, 57, 55, 53, 51, 49, 47, 45, 43, 41, 39, 37, 35, 33, 31, 29, 27, 25, 23, 21, 19, 17, 15, 13, 11, 9, 7, 5), (60, 61, 63, 62), (62, 63, 1, 0), (0, 2, 4, 6, 8, 10, 12, 14, 16, 18, 20, 22, 24, 26, 28, 30, 32, 34, 36, 38, 40, 42, 44, 46, 48, 50, 52, 54, 56, 58, 60, 62)])
_uv = me_cylinder_007.uv_layers.new(name='UVMap')
_uv.uv.foreach_set('vector', [1.0, 0.5, 1.0, 1.0, 0.9688, 1.0, 0.9688, 0.5, 0.9688, 0.5, 0.9688, 1.0, 0.9375, 1.0, 0.9375, 0.5, 0.9375, 0.5, 0.9375, 1.0, 0.9062, 1.0, 0.9062, 0.5, 0.9062, 0.5, 0.9062, 1.0, 0.875, 1.0, 0.875, 0.5, 0.875, 0.5, 0.875, 1.0, 0.8438, 1.0, 0.8438, 0.5, 0.8438, 0.5, 0.8438, 1.0, 0.8125, 1.0, 0.8125, 0.5, 0.8125, 0.5, 0.8125, 1.0, 0.7812, 1.0, 0.7812, 0.5, 0.7812, 0.5, 0.7812, 1.0, 0.75, 1.0, 0.75, 0.5, 0.75, 0.5, 0.75, 1.0, 0.7188, 1.0, 0.7188, 0.5, 0.7188, 0.5, 0.7188, 1.0, 0.6875, 1.0, 0.6875, 0.5, 0.6875, 0.5, 0.6875, 1.0, 0.6562, 1.0, 0.6562, 0.5, 0.6562, 0.5, 0.6562, 1.0, 0.625, 1.0, 0.625, 0.5, 0.625, 0.5, 0.625, 1.0, 0.5938, 1.0, 0.5938, 0.5, 0.5938, 0.5, 0.5938, 1.0, 0.5625, 1.0, 0.5625, 0.5, 0.5625, 0.5, 0.5625, 1.0, 0.5312, 1.0, 0.5312, 0.5, 0.5312, 0.5, 0.5312, 1.0, 0.5, 1.0, 0.5, 0.5, 0.5, 0.5, 0.5, 1.0, 0.4688, 1.0, 0.4688, 0.5, 0.4688, 0.5, 0.4688, 1.0, 0.4375, 1.0, 0.4375, 0.5, 0.4375, 0.5, 0.4375, 1.0, 0.4062, 1.0, 0.4062, 0.5, 0.4062, 0.5, 0.4062, 1.0, 0.375, 1.0, 0.375, 0.5, 0.375, 0.5, 0.375, 1.0, 0.3438, 1.0, 0.3438, 0.5, 0.3438, 0.5, 0.3438, 1.0, 0.3125, 1.0, 0.3125, 0.5, 0.3125, 0.5, 0.3125, 1.0, 0.2812, 1.0, 0.2812, 0.5, 0.2812, 0.5, 0.2812, 1.0, 0.25, 1.0, 0.25, 0.5, 0.25, 0.5, 0.25, 1.0, 0.2188, 1.0, 0.2188, 0.5, 0.2188, 0.5, 0.2188, 1.0, 0.1875, 1.0, 0.1875, 0.5, 0.1875, 0.5, 0.1875, 1.0, 0.1562, 1.0, 0.1562, 0.5, 0.1562, 0.5, 0.1562, 1.0, 0.125, 1.0, 0.125, 0.5, 0.125, 0.5, 0.125, 1.0, 0.09375, 1.0, 0.09375, 0.5, 0.09375, 0.5, 0.09375, 1.0, 0.0625, 1.0, 0.0625, 0.5, 0.2968, 0.4854, 0.25, 0.49, 0.2032, 0.4854, 0.1582, 0.4717, 0.1167, 0.4496, 0.08029, 0.4197, 0.05045, 0.3833, 0.02827, 0.3418, 0.01461, 0.2968, 0.01, 0.25, 0.01461, 0.2032, 0.02827, 0.1582, 0.05045, 0.1167, 0.08029, 0.08029, 0.1167, 0.05045, 0.1582, 0.02827, 0.2032, 0.01461, 0.25, 0.01, 0.2968, 0.01461, 0.3418, 0.02827, 0.3833, 0.05045, 0.4197, 0.08029, 0.4496, 0.1167, 0.4717, 0.1582, 0.4854, 0.2032, 0.49, 0.25, 0.4854, 0.2968, 0.4717, 0.3418, 0.4496, 0.3833, 0.4197, 0.4197, 0.3833, 0.4496, 0.3418, 0.4717, 0.0625, 0.5, 0.0625, 1.0, 0.03125, 1.0, 0.03125, 0.5, 0.03125, 0.5, 0.03125, 1.0, 0.0, 1.0, 0.0, 0.5, 0.75, 0.49, 0.7968, 0.4854, 0.8418, 0.4717, 0.8833, 0.4496, 0.9197, 0.4197, 0.9496, 0.3833, 0.9717, 0.3418, 0.9854, 0.2968, 0.99, 0.25, 0.9854, 0.2032, 0.9717, 0.1582, 0.9496, 0.1167, 0.9197, 0.08029, 0.8833, 0.05045, 0.8418, 0.02827, 0.7968, 0.01461, 0.75, 0.01, 0.7032, 0.01461, 0.6582, 0.02827, 0.6167, 0.05045, 0.5803, 0.08029, 0.5504, 0.1167, 0.5283, 0.1582, 0.5146, 0.2032, 0.51, 0.25, 0.5146, 0.2968, 0.5283, 0.3418, 0.5504, 0.3833, 0.5803, 0.4197, 0.6167, 0.4496, 0.6582, 0.4717, 0.7032, 0.4854])
me_cylinder_007.use_remesh_fix_poles = True
me_cylinder_007.use_remesh_preserve_attributes = False
me_cylinder_007.use_mirror_vertex_groups = False
me_cylinder_007.update()

# ---- objects
ob_base = bpy.data.objects.new('base', me_cube_002)
ob_side_seat = bpy.data.objects.new('side-seat', me_cube_005)
ob_motherboard_bottom_left_hole_001 = bpy.data.objects.new('motherboard-bottom-left-hole.001', me_cylinder_012)
ob_motherboard_top_right_hole_002 = bpy.data.objects.new('motherboard-top-right-hole.002', me_cylinder_013)
ob_motherboard_top_left_hole_001 = bpy.data.objects.new('motherboard-top-left-hole.001', me_cylinder_014)
ob_motherboard_bottom_right_hole_001 = bpy.data.objects.new('motherboard-bottom-right-hole.001', me_cylinder_015)
ob_display_base_001 = bpy.data.objects.new('display-base.001', me_cube_003)
ob_display_base_cut = bpy.data.objects.new('display-base-cut', me_cube_004)
ob_display_base_cut_001 = bpy.data.objects.new('display-base-cut.001', me_cube_006)
ob_motherboard_base = bpy.data.objects.new('motherboard-base', me_cube_001)
ob_motherboard_bottom_right_hole = bpy.data.objects.new('motherboard-bottom-right-hole', me_cylinder)
ob_motherboard_bottom_left_hole = bpy.data.objects.new('motherboard-bottom-left-hole', me_cylinder_001)
ob_motherboard_top_right_hole_001 = bpy.data.objects.new('motherboard-top-right-hole.001', me_cylinder_002)
ob_motherboard_top_left_hole_002 = bpy.data.objects.new('motherboard-top-left-hole.002', me_cylinder_003)
ob_display_base = bpy.data.objects.new('display-base', me_cube)
ob_reference_display_hole_top_right = bpy.data.objects.new('reference-display-hole-top-right', me_cylinder_004)
ob_reference_display_hole_top_left = bpy.data.objects.new('reference-display-hole-top-left', me_cylinder_005)
ob_reference_display_hole_bottom_right = bpy.data.objects.new('reference-display-hole-bottom-right', me_cylinder_006)
ob_reference_display_hole_bottom_left = bpy.data.objects.new('reference-display-hole-bottom-left', me_cylinder_007)

# ---- transforms, parenting, visibility, modifiers, constraints
ob_base.location = (0.0, 0.0, -0.5403)
ob_base.lineart.crease_threshold = 0.0
_m = ob_base.modifiers.new('Boolean', 'BOOLEAN')
_m.object = ob_motherboard_bottom_right_hole_001
_m.operation = 'UNION'
_m = ob_base.modifiers.new('Boolean.001', 'BOOLEAN')
_m.object = ob_motherboard_bottom_left_hole_001
_m.operation = 'UNION'
_m = ob_base.modifiers.new('Boolean.002', 'BOOLEAN')
_m.object = ob_motherboard_top_right_hole_002
_m.operation = 'UNION'
_m = ob_base.modifiers.new('Boolean.003', 'BOOLEAN')
_m.object = ob_motherboard_top_left_hole_001
_m.operation = 'UNION'
_m = ob_base.modifiers.new('Boolean.004', 'BOOLEAN')
_m.object = ob_side_seat
_m.operation = 'UNION'
ob_side_seat.location = (0.0, 2.033, -0.2155)
ob_side_seat.lineart.crease_threshold = 0.0
_m = ob_side_seat.modifiers.new('Boolean', 'BOOLEAN')
_m.object = ob_motherboard_base
ob_motherboard_bottom_left_hole_001.location = (2.7, -1.702, -0.243)
ob_motherboard_bottom_left_hole_001.display_type = 'SOLID'
ob_motherboard_bottom_left_hole_001.lineart.crease_threshold = 0.0
_m = ob_motherboard_bottom_left_hole_001.modifiers.new('Boolean', 'BOOLEAN')
_m.object = ob_motherboard_base
ob_motherboard_top_right_hole_002.location = (-2.7, -1.702, -0.243)
ob_motherboard_top_right_hole_002.display_type = 'SOLID'
ob_motherboard_top_right_hole_002.lineart.crease_threshold = 0.0
_m = ob_motherboard_top_right_hole_002.modifiers.new('Boolean', 'BOOLEAN')
_m.object = ob_motherboard_base
ob_motherboard_top_left_hole_001.location = (-2.7, 1.702, -0.243)
ob_motherboard_top_left_hole_001.display_type = 'SOLID'
ob_motherboard_top_left_hole_001.lineart.crease_threshold = 0.0
_m = ob_motherboard_top_left_hole_001.modifiers.new('Boolean', 'BOOLEAN')
_m.object = ob_motherboard_base
ob_motherboard_bottom_right_hole_001.location = (2.7, 1.702, -0.243)
ob_motherboard_bottom_right_hole_001.display_type = 'SOLID'
ob_motherboard_bottom_right_hole_001.lineart.crease_threshold = 0.0
_m = ob_motherboard_bottom_right_hole_001.modifiers.new('Boolean', 'BOOLEAN')
_m.object = ob_motherboard_base
ob_display_base_001.location = (0.0, 0.0, -0.1597)
ob_display_base_001.lineart.crease_threshold = 0.0
_m = ob_display_base_001.modifiers.new('Boolean', 'BOOLEAN')
_m.object = ob_display_base_cut
_m = ob_display_base_001.modifiers.new('Boolean.001', 'BOOLEAN')
_m.object = ob_reference_display_hole_top_right
_m = ob_display_base_001.modifiers.new('Boolean.002', 'BOOLEAN')
_m.object = ob_reference_display_hole_top_left
_m = ob_display_base_001.modifiers.new('Boolean.003', 'BOOLEAN')
_m.object = ob_reference_display_hole_bottom_left
_m = ob_display_base_001.modifiers.new('Boolean.004', 'BOOLEAN')
_m.object = ob_reference_display_hole_bottom_right
_m = ob_display_base_001.modifiers.new('Boolean.005', 'BOOLEAN')
_m.object = ob_display_base_cut_001
ob_display_base_cut.location = (0.0, 0.0, 0.0)
ob_display_base_cut.scale = (1.0, 2.857, 1.0)
ob_display_base_cut.display_type = 'WIRE'
ob_display_base_cut.lineart.crease_threshold = 0.0
ob_display_base_cut_001.location = (5.067, 0.0, 0.0)
ob_display_base_cut_001.scale = (0.2563, 2.275, 1.0)
ob_display_base_cut_001.display_type = 'WIRE'
ob_display_base_cut_001.lineart.crease_threshold = 0.0
ob_motherboard_base.location = (0.0, 0.0, 0.0)
ob_motherboard_base.lineart.crease_threshold = 0.0
_m = ob_motherboard_base.modifiers.new('Boolean', 'BOOLEAN')
_m.object = ob_motherboard_top_left_hole_002
_m = ob_motherboard_base.modifiers.new('Boolean.001', 'BOOLEAN')
_m.object = ob_motherboard_top_right_hole_001
_m = ob_motherboard_base.modifiers.new('Boolean.002', 'BOOLEAN')
_m.object = ob_motherboard_bottom_right_hole
_m = ob_motherboard_base.modifiers.new('Boolean.003', 'BOOLEAN')
_m.object = ob_motherboard_bottom_left_hole
ob_motherboard_bottom_right_hole.location = (2.7, 1.702, 0.1)
ob_motherboard_bottom_right_hole.display_type = 'WIRE'
ob_motherboard_bottom_right_hole.lineart.crease_threshold = 0.0
ob_motherboard_bottom_left_hole.location = (2.7, -1.702, 0.1)
ob_motherboard_bottom_left_hole.display_type = 'WIRE'
ob_motherboard_bottom_left_hole.lineart.crease_threshold = 0.0
ob_motherboard_top_right_hole_001.location = (-2.7, -1.702, 0.1)
ob_motherboard_top_right_hole_001.rotation_euler = (0.0, -0.0, 1.879)
ob_motherboard_top_right_hole_001.display_type = 'WIRE'
ob_motherboard_top_right_hole_001.lineart.crease_threshold = 0.0
ob_motherboard_top_left_hole_002.location = (-2.7, 1.702, 0.1)
ob_motherboard_top_left_hole_002.display_type = 'WIRE'
ob_motherboard_top_left_hole_002.lineart.crease_threshold = 0.0
ob_display_base.location = (0.0, -0.000223, -0.1634)
ob_display_base.lineart.crease_threshold = 0.0
_m = ob_display_base.modifiers.new('Boolean', 'BOOLEAN')
_m.object = ob_reference_display_hole_bottom_right
_m = ob_display_base.modifiers.new('Boolean.001', 'BOOLEAN')
_m.object = ob_reference_display_hole_bottom_left
_m = ob_display_base.modifiers.new('Boolean.002', 'BOOLEAN')
_m.object = ob_reference_display_hole_top_right
_m = ob_display_base.modifiers.new('Boolean.003', 'BOOLEAN')
_m.object = ob_reference_display_hole_top_left
ob_reference_display_hole_top_right.location = (4.275, 1.675, -0.06126)
ob_reference_display_hole_top_right.scale = (1.05, 1.0, 1.0)
ob_reference_display_hole_top_right.display_type = 'WIRE'
ob_reference_display_hole_top_right.lineart.crease_threshold = 0.0
ob_reference_display_hole_top_left.location = (4.275, -1.675, -0.06126)
ob_reference_display_hole_top_left.scale = (1.05, 1.05, 1.0)
ob_reference_display_hole_top_left.display_type = 'WIRE'
ob_reference_display_hole_top_left.lineart.crease_threshold = 0.0
ob_reference_display_hole_bottom_right.location = (-4.275, 1.675, -0.06126)
ob_reference_display_hole_bottom_right.scale = (1.05, 1.05, 1.0)
ob_reference_display_hole_bottom_right.display_type = 'WIRE'
ob_reference_display_hole_bottom_right.lineart.crease_threshold = 0.0
ob_reference_display_hole_bottom_left.location = (-4.275, -1.675, -0.06126)
ob_reference_display_hole_bottom_left.scale = (1.05, 1.05, 1.0)
ob_reference_display_hole_bottom_left.display_type = 'WIRE'
ob_reference_display_hole_bottom_left.lineart.crease_threshold = 0.0

# ---- collection membership
col_motherboard_base.objects.link(ob_base)
col_motherboard_base_pegs.objects.link(ob_side_seat)
col_motherboard_base_pegs.objects.link(ob_motherboard_bottom_left_hole_001)
col_motherboard_base_pegs.objects.link(ob_motherboard_top_right_hole_002)
col_motherboard_base_pegs.objects.link(ob_motherboard_top_left_hole_001)
col_motherboard_base_pegs.objects.link(ob_motherboard_bottom_right_hole_001)
col_display_base.objects.link(ob_display_base_001)
col_display_base.objects.link(ob_display_base_cut)
col_display_base.objects.link(ob_display_base_cut_001)
col_reference_motherboard.objects.link(ob_motherboard_base)
col_reference_motherboard_holes.objects.link(ob_motherboard_bottom_right_hole)
col_reference_motherboard_holes.objects.link(ob_motherboard_bottom_left_hole)
col_reference_motherboard_holes.objects.link(ob_motherboard_top_right_hole_001)
col_reference_motherboard_holes.objects.link(ob_motherboard_top_left_hole_002)
col_reference_display.objects.link(ob_display_base)
col_reference_display_holes.objects.link(ob_reference_display_hole_top_right)
col_reference_display_holes.objects.link(ob_reference_display_hole_top_left)
col_reference_display_holes.objects.link(ob_reference_display_hole_bottom_right)
col_reference_display_holes.objects.link(ob_reference_display_hole_bottom_left)

# ---- scene / render settings (as saved in the file)
scene.frame_start = 1; scene.frame_end = 250; scene.frame_set(1)
scene.render.engine = 'BLENDER_EEVEE_NEXT'
scene.cycles.use_denoising = False
scene.cycles.samples = 128
scene.cycles.sampling_pattern = 'TABULATED_SOBOL'
scene.cycles.use_adaptive_sampling = False
scene.cycles.use_light_tree = False
scene.view_settings.view_transform = 'Filmic'
bpy.context.view_layer.update()

# ---- added for rendering (the .blend has no active camera and no usable light): camera, sun
cam_auto = bpy.data.cameras.new('AutoCamera')
cam_auto.lens = 50.0
cam_auto.sensor_width = 36.0
cam_auto.clip_end = 1000.0
ob_auto_camera = bpy.data.objects.new('AutoCamera', cam_auto)
scene.collection.objects.link(ob_auto_camera)
ob_auto_camera.location = (12.8701, -15.2988, 10.1379)
ob_auto_camera.rotation_euler = (1.09748, -7.21219e-08, 0.694738)
scene.camera = ob_auto_camera
light_auto_sun = bpy.data.lights.new('AutoSun', 'SUN')
light_auto_sun.energy = 3.0
light_auto_sun.angle = 0.0523599
ob_auto_sun = bpy.data.objects.new('AutoSun', light_auto_sun)
scene.collection.objects.link(ob_auto_sun)
ob_auto_sun.rotation_euler = (0.872665, 0.174533, 0.523599)
bpy.context.view_layer.update()
